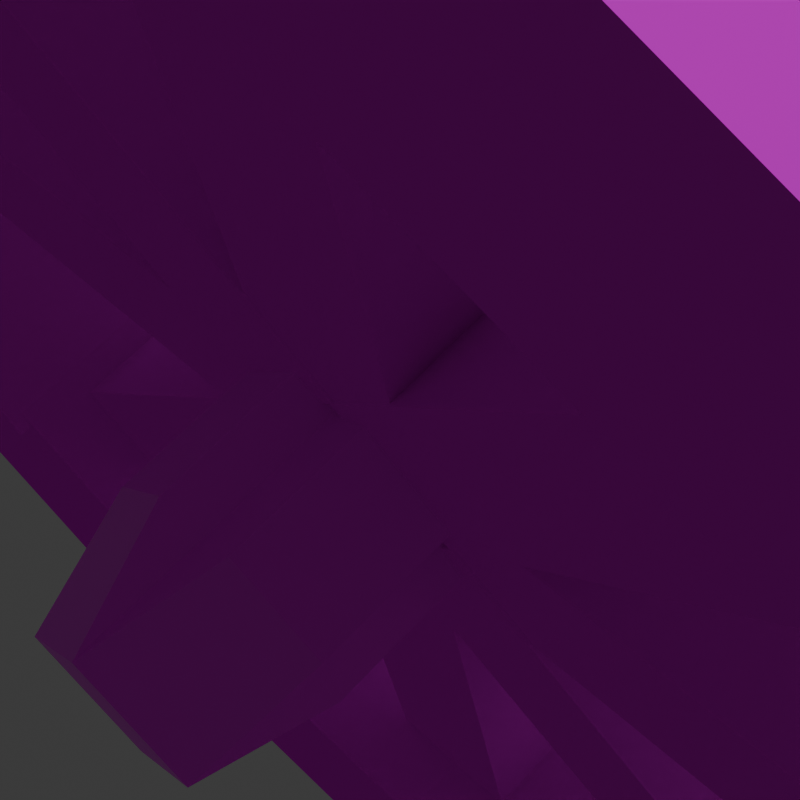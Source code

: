 # Source: flywheel_large.blend  (saved by Blender 4.2.66; exported with 4.5.12 LTS)
import bpy
from mathutils import Matrix  # noqa: F401  (used for matrix-valued properties, if any)

bpy.ops.wm.read_factory_settings(use_empty=True)
scene = bpy.context.scene
scene.name = 'Scene'

# ---- collections
col_collection = bpy.data.collections.new('Collection'); scene.collection.children.link(col_collection)

# ---- images (referenced by path relative to the original .blend; pixels are not part of the script)
import os
ASSET_DIR = os.environ.get("B2B_ASSET_DIR", "")  # directory of the original .blend (textures are referenced by path, not embedded)
HERE = os.path.dirname(os.path.abspath(__file__))  # packed textures are extracted next to this script under _unpacked/

def load_image(name, relpath, width, height, colorspace="sRGB"):
    """Load a texture the original file referenced (path relative to the .blend, or extracted next to this script)."""
    p = next((c for c in (os.path.join(HERE, relpath), os.path.join(ASSET_DIR, relpath)) if relpath and os.path.exists(c)), "")
    if p:
        img = bpy.data.images.load(p, check_existing=True)
        img.name = name
    else:  # same state as the original file: an image datablock whose file is absent (Cycles renders it pink)
        img = bpy.data.images.new(name, width, height)
        img.source = "FILE"
        img.filepath = "//" + (relpath or name)
    img.colorspace_settings.name = colorspace
    return img
img_planks_png_001 = load_image('planks.png.001', 'planks.png', 1024, 1024, 'sRGB')

# ---- materials (node trees are filled in below, after node groups)
mat_material_002 = bpy.data.materials.new('Material.002')
mat_material_002.roughness = 1.0
mat_material = bpy.data.materials.new('Material')
mat_material.alpha_threshold = 0.0
mat_material.roughness = 0.5
mat_material.line_color = (0.0, 0.0, 0.0, 1.0)

# ---- material node trees
mat_material_002.use_nodes = True; mat_material_002.node_tree.nodes.clear()
_N = mat_material_002.node_tree.nodes; _L = mat_material_002.node_tree.links
n0 = _N.new('ShaderNodeBsdfPrincipled'); n0.name = 'Principled BSDF'; n0.location = (0, 300)
n0.inputs[13].default_value = 0.0
n1 = _N.new('ShaderNodeOutputMaterial'); n1.name = 'Material Output'; n1.location = (280, 300)
n2 = _N.new('ShaderNodeTexImage'); n2.name = 'Image Texture'; n2.location = (-329, 227)
n2.image = img_planks_png_001
n2.interpolation = 'Closest'
_L.new(n0.outputs[0], n1.inputs[0])
_L.new(n2.outputs[0], n0.inputs[0])
n1.is_active_output = True
mat_material.use_nodes = True; mat_material.node_tree.nodes.clear()
_N = mat_material.node_tree.nodes; _L = mat_material.node_tree.links
n0 = _N.new('ShaderNodeOutputMaterial'); n0.name = 'Material Output'; n0.location = (300, 300)
n1 = _N.new('ShaderNodeBsdfPrincipled'); n1.name = 'Principled BSDF'; n1.location = (10, 300)
n1.inputs[3].default_value = 1.45
n2 = _N.new('ShaderNodeTexImage'); n2.name = 'Image Texture'; n2.location = (-364, 257)
n2.image = img_planks_png_001
n2.interpolation = 'Closest'
_L.new(n1.outputs[0], n0.inputs[0])
_L.new(n2.outputs[0], n1.inputs[0])
n0.is_active_output = True

# ---- world
world_world = bpy.data.worlds.new('World'); scene.world = world_world
world_world.use_nodes = True; world_world.node_tree.nodes.clear()
_N = world_world.node_tree.nodes; _L = world_world.node_tree.links
n0 = _N.new('ShaderNodeOutputWorld'); n0.name = 'World Output'; n0.location = (300, 300)
n1 = _N.new('ShaderNodeBackground'); n1.name = 'Background'; n1.location = (10, 300)
n1.inputs[0].default_value = (0.05088, 0.05088, 0.05088, 1.0)
_L.new(n1.outputs[0], n0.inputs[0])
n0.is_active_output = True
world_world.color = (0.05088, 0.05088, 0.05088)
world_world.sun_shadow_jitter_overblur = 0.0

# ---- cameras
cam_camera = bpy.data.cameras.new('Camera')
cam_camera.clip_end = 100.0
cam_camera.lens = 75.91
cam_camera.ortho_scale = 7.314

# ---- lights
light_light = bpy.data.lights.new('Light', 'POINT')
light_light.energy = 1000.0
light_light.shadow_soft_size = 0.1

# ---- meshes
me_fly_wheel = bpy.data.meshes.new('fly_wheel')
me_fly_wheel.from_pydata([(-0.2105, -0.2121, -0.942), (-0.2105, -1.341, 0.2841), (-0.2105, -1.341, -0.2518), (-0.1816, -0.9749, -0.2218), (-0.1816, -0.9749, 0.254), (0.2155, -1.341, -0.2518), (0.1866, -0.9749, -0.2218), (0.2155, -1.341, 0.2841), (0.1866, -0.9749, 0.254), (0.2146, -1.341, 0.2585), (0.2146, -1.341, -0.2286), (0.1289, -0.984, -0.2012), (0.1289, -0.984, 0.2312), (0.6198, -1.21, -0.2286), (0.4792, -0.8702, -0.2012), (0.6198, -1.21, 0.2585), (0.4792, -0.8702, 0.2312), (0.619, -1.21, 0.2841), (0.619, -1.21, -0.2518), (0.4271, -0.8967, -0.2218), (0.4271, -0.8967, 0.254), (0.9637, -0.9596, -0.2518), (0.725, -0.6803, -0.2218), (0.9637, -0.9596, 0.2841), (0.725, -0.6803, 0.254), (0.963, -0.9602, 0.2585), (0.963, -0.9602, -0.2286), (0.6837, -0.7216, -0.2012), (0.6837, -0.7216, 0.2312), (1.213, -0.6155, -0.2286), (0.9002, -0.4237, -0.2012), (1.213, -0.6155, 0.2585), (0.9002, -0.4237, 0.2312), (1.213, -0.6163, 0.2841), (1.213, -0.6163, -0.2518), (0.8737, -0.4757, -0.2218), (0.8737, -0.4757, 0.254), (1.345, -0.2112, -0.2518), (0.9875, -0.1255, -0.2218), (1.345, -0.2112, 0.2841), (0.9875, -0.1255, 0.254), (1.345, -0.2121, 0.2585), (1.345, -0.2121, -0.2286), (0.9783, -0.1832, -0.2012), (0.9783, -0.1832, 0.2312), (1.345, 0.214, -0.2286), (0.9783, 0.1851, -0.2012), (1.345, 0.214, 0.2585), (0.9783, 0.1851, 0.2312), (1.345, 0.2131, 0.2841), (1.345, 0.2131, -0.2518), (0.9875, 0.1274, -0.2218), (0.9875, 0.1274, 0.254), (1.213, 0.6183, -0.2518), (0.8737, 0.4776, -0.2218), (1.213, 0.6183, 0.2841), (0.8737, 0.4776, 0.254), (1.213, 0.6175, 0.2585), (1.213, 0.6175, -0.2286), (0.9002, 0.4256, -0.2012), (0.9002, 0.4256, 0.2312), (0.963, 0.9621, -0.2286), (0.6837, 0.7235, -0.2012), (0.963, 0.9621, 0.2585), (0.6837, 0.7235, 0.2312), (0.9637, 0.9615, 0.2841), (0.9637, 0.9615, -0.2518), (0.725, 0.6822, -0.2218), (0.725, 0.6822, 0.254), (0.619, 1.212, -0.2518), (0.4271, 0.8987, -0.2218), (0.619, 1.212, 0.2841), (0.4271, 0.8987, 0.254), (0.6198, 1.211, 0.2585), (0.6198, 1.211, -0.2286), (0.4792, 0.8722, -0.2012), (0.4792, 0.8722, 0.2312), (0.2146, 1.343, -0.2286), (0.1289, 0.986, -0.2012), (0.2146, 1.343, 0.2585), (0.1289, 0.986, 0.2312), (0.2155, 1.343, 0.2841), (0.2155, 1.343, -0.2518), (0.1866, 0.9768, -0.2218), (0.1866, 0.9768, 0.254), (-0.2105, 1.343, -0.2518), (-0.1816, 0.9768, -0.2218), (-0.2105, 1.343, 0.2841), (-0.1816, 0.9768, 0.254), (-0.2096, 1.343, 0.2585), (-0.2096, 1.343, -0.2286), (-0.124, 0.986, -0.2012), (-0.124, 0.986, 0.2312), (-0.6148, 1.211, -0.2286), (-0.4742, 0.8722, -0.2012), (-0.6148, 1.211, 0.2585), (-0.4742, 0.8722, 0.2312), (-0.614, 1.212, 0.2841), (-0.614, 1.212, -0.2518), (-0.4221, 0.8987, -0.2218), (-0.4221, 0.8987, 0.254), (-0.9587, 0.9615, -0.2518), (-0.7201, 0.6822, -0.2218), (-0.9587, 0.9615, 0.2841), (-0.7201, 0.6822, 0.254), (-0.958, 0.9621, 0.2585), (-0.958, 0.9621, -0.2286), (-0.6788, 0.7235, -0.2012), (-0.6788, 0.7235, 0.2312), (-1.208, 0.6175, -0.2286), (-0.8952, 0.4256, -0.2012), (-1.208, 0.6175, 0.2585), (-0.8952, 0.4256, 0.2312), (-1.208, 0.6183, 0.2841), (-1.208, 0.6183, -0.2518), (-0.8687, 0.4776, -0.2218), (-0.8687, 0.4776, 0.254), (-1.34, 0.2131, -0.2518), (-0.9825, 0.1274, -0.2218), (-1.34, 0.2131, 0.2841), (-0.9825, 0.1274, 0.254), (-1.34, 0.214, 0.2585), (-1.34, 0.214, -0.2286), (-0.9734, 0.1851, -0.2012), (-0.9734, 0.1851, 0.2312), (-1.34, -0.2121, -0.2286), (-0.9734, -0.1832, -0.2012), (-1.34, -0.2121, 0.2585), (-0.9734, -0.1832, 0.2312), (-1.34, -0.2112, 0.2841), (-1.34, -0.2112, -0.2518), (-0.9825, -0.1255, -0.2218), (-0.9825, -0.1255, 0.254), (-1.208, -0.6163, -0.2518), (-0.8687, -0.4757, -0.2218), (-1.208, -0.6163, 0.2841), (-0.8687, -0.4757, 0.254), (-1.208, -0.6155, 0.2585), (-1.208, -0.6155, -0.2286), (-0.8952, -0.4237, -0.2012), (-0.8952, -0.4237, 0.2312), (-0.958, -0.9602, -0.2286), (-0.6788, -0.7216, -0.2012), (-0.958, -0.9602, 0.2585), (-0.6788, -0.7216, 0.2312), (-0.9587, -0.9596, 0.2841), (-0.9587, -0.9596, -0.2518), (-0.7201, -0.6803, -0.2218), (-0.7201, -0.6803, 0.254), (-0.614, -1.21, -0.2518), (-0.4221, -0.8967, -0.2218), (-0.614, -1.21, 0.2841), (-0.4221, -0.8967, 0.254), (-0.6148, -1.21, 0.2585), (-0.6148, -1.21, -0.2286), (-0.4742, -0.8702, -0.2012), (-0.4742, -0.8702, 0.2312), (-0.2096, -1.341, -0.2286), (-0.124, -0.984, -0.2012), (-0.2096, -1.341, 0.2585), (-0.124, -0.984, 0.2312), (-0.104, -1.171, 0.1252), (-0.104, -1.171, -0.08777), (-0.104, -0.1056, -0.08777), (-0.104, -0.1056, 0.1252), (0.109, -1.171, -0.08777), (0.109, -0.1056, -0.08777), (0.109, -1.171, 0.1252), (0.109, -0.1056, 0.1252), (-0.9013, -0.7522, 0.121), (-0.9013, -0.7522, -0.09203), (-0.1481, 0.0009599, -0.09203), (-0.1481, 0.0009599, 0.121), (-0.7507, -0.9028, -0.09203), (0.002488, -0.1497, -0.09203), (-0.7507, -0.9028, 0.121), (0.002488, -0.1497, 0.121), (-1.169, 0.1075, 0.1252), (-1.169, 0.1075, -0.08777), (-0.104, 0.1075, -0.08777), (-0.104, 0.1075, 0.1252), (-1.169, -0.1056, -0.08777), (-0.104, -0.1056, -0.08777), (-1.169, -0.1056, 0.1252), (-0.104, -0.1056, 0.1252), (-0.7507, 0.9047, 0.121), (-0.7507, 0.9047, -0.09203), (0.002488, 0.1516, -0.09203), (0.002488, 0.1516, 0.121), (-0.9013, 0.7541, -0.09203), (-0.1481, 0.0009599, -0.09203), (-0.9013, 0.7541, 0.121), (-0.1481, 0.0009599, 0.121), (0.109, 1.173, 0.1252), (0.109, 1.173, -0.08777), (0.109, 0.1075, -0.08777), (0.109, 0.1075, 0.1252), (-0.104, 1.173, -0.08777), (-0.104, 0.1075, -0.08777), (-0.104, 1.173, 0.1252), (-0.104, 0.1075, 0.1252), (0.9063, 0.7541, 0.121), (0.9063, 0.7541, -0.09203), (0.1531, 0.0009599, -0.09203), (0.1531, 0.0009599, 0.121), (0.7556, 0.9047, -0.09203), (0.002488, 0.1516, -0.09203), (0.7556, 0.9047, 0.121), (0.002488, 0.1516, 0.121), (1.174, -0.1056, 0.1252), (1.174, -0.1056, -0.08777), (0.109, -0.1056, -0.08777), (0.109, -0.1056, 0.1252), (1.174, 0.1075, -0.08777), (0.109, 0.1075, -0.08777), (1.174, 0.1075, 0.1252), (0.109, 0.1075, 0.1252), (0.7556, -0.9028, 0.121), (0.7556, -0.9028, -0.09203), (0.002488, -0.1497, -0.09203), (0.002488, -0.1497, 0.121), (0.9063, -0.7522, -0.09203), (0.1531, 0.0009599, -0.09203), (0.9063, -0.7522, 0.121), (0.1531, 0.0009599, 0.121)], [], [(4, 2, 1), (3, 5, 2), (6, 7, 5), (8, 1, 7), (2, 7, 1), (4, 6, 3), (12, 10, 9), (11, 13, 10), (14, 15, 13), (15, 12, 9), (10, 15, 9), (12, 14, 11), (20, 18, 17), (18, 22, 21), (22, 23, 21), (24, 17, 23), (18, 23, 17), (20, 22, 19), (28, 26, 25), (27, 29, 26), (30, 31, 29), (31, 28, 25), (26, 31, 25), (28, 30, 27), (36, 34, 33), (34, 38, 37), (38, 39, 37), (40, 33, 39), (34, 39, 33), (36, 38, 35), (44, 42, 41), (43, 45, 42), (46, 47, 45), (48, 41, 47), (42, 47, 41), (44, 46, 43), (52, 50, 49), (51, 53, 50), (54, 55, 53), (55, 52, 49), (50, 55, 49), (52, 54, 51), (60, 58, 57), (58, 62, 61), (62, 63, 61), (64, 57, 63), (58, 63, 57), (60, 62, 59), (68, 66, 65), (67, 69, 66), (70, 71, 69), (71, 68, 65), (66, 71, 65), (68, 70, 67), (76, 74, 73), (74, 78, 77), (78, 79, 77), (80, 73, 79), (74, 79, 73), (76, 78, 75), (84, 82, 81), (83, 85, 82), (86, 87, 85), (88, 81, 87), (82, 87, 81), (84, 86, 83), (92, 90, 89), (91, 93, 90), (94, 95, 93), (95, 92, 89), (90, 95, 89), (92, 94, 91), (100, 98, 97), (98, 102, 101), (102, 103, 101), (104, 97, 103), (98, 103, 97), (100, 102, 99), (108, 106, 105), (107, 109, 106), (110, 111, 109), (111, 108, 105), (106, 111, 105), (108, 110, 107), (116, 114, 113), (114, 118, 117), (118, 119, 117), (120, 113, 119), (114, 119, 113), (116, 118, 115), (124, 122, 121), (123, 125, 122), (126, 127, 125), (128, 121, 127), (122, 127, 121), (124, 126, 123), (132, 130, 129), (131, 133, 130), (134, 135, 133), (135, 132, 129), (130, 135, 129), (132, 134, 131), (140, 138, 137), (138, 142, 141), (142, 143, 141), (144, 137, 143), (138, 143, 137), (140, 142, 139), (148, 146, 145), (147, 149, 146), (150, 151, 149), (151, 148, 145), (146, 151, 145), (148, 150, 147), (156, 154, 153), (154, 158, 157), (158, 159, 157), (160, 153, 159), (154, 159, 153), (156, 158, 155), (164, 162, 161), (163, 165, 162), (166, 167, 165), (168, 161, 167), (162, 167, 161), (164, 166, 163), (172, 170, 169), (170, 174, 173), (174, 175, 173), (176, 169, 175), (170, 175, 169), (172, 174, 171), (180, 178, 177), (179, 181, 178), (182, 183, 181), (184, 177, 183), (178, 183, 177), (180, 182, 179), (188, 186, 185), (186, 190, 189), (190, 191, 189), (192, 185, 191), (186, 191, 185), (188, 190, 187), (196, 194, 193), (195, 197, 194), (198, 199, 197), (200, 193, 199), (194, 199, 193), (196, 198, 195), (204, 202, 201), (203, 205, 202), (206, 207, 205), (208, 201, 207), (202, 207, 201), (204, 206, 203), (212, 210, 209), (211, 213, 210), (214, 215, 213), (216, 209, 215), (210, 215, 209), (212, 214, 211), (220, 218, 217), (219, 221, 218), (222, 223, 221), (223, 220, 217), (218, 223, 217), (220, 222, 219), (4, 3, 2), (3, 6, 5), (6, 8, 7), (8, 4, 1), (2, 5, 7), (4, 8, 6), (12, 11, 10), (11, 14, 13), (14, 16, 15), (15, 16, 12), (10, 13, 15), (12, 16, 14), (20, 19, 18), (18, 19, 22), (22, 24, 23), (24, 20, 17), (18, 21, 23), (20, 24, 22), (28, 27, 26), (27, 30, 29), (30, 32, 31), (31, 32, 28), (26, 29, 31), (28, 32, 30), (36, 35, 34), (34, 35, 38), (38, 40, 39), (40, 36, 33), (34, 37, 39), (36, 40, 38), (44, 43, 42), (43, 46, 45), (46, 48, 47), (48, 44, 41), (42, 45, 47), (44, 48, 46), (52, 51, 50), (51, 54, 53), (54, 56, 55), (55, 56, 52), (50, 53, 55), (52, 56, 54), (60, 59, 58), (58, 59, 62), (62, 64, 63), (64, 60, 57), (58, 61, 63), (60, 64, 62), (68, 67, 66), (67, 70, 69), (70, 72, 71), (71, 72, 68), (66, 69, 71), (68, 72, 70), (76, 75, 74), (74, 75, 78), (78, 80, 79), (80, 76, 73), (74, 77, 79), (76, 80, 78), (84, 83, 82), (83, 86, 85), (86, 88, 87), (88, 84, 81), (82, 85, 87), (84, 88, 86), (92, 91, 90), (91, 94, 93), (94, 96, 95), (95, 96, 92), (90, 93, 95), (92, 96, 94), (100, 99, 98), (98, 99, 102), (102, 104, 103), (104, 100, 97), (98, 101, 103), (100, 104, 102), (108, 107, 106), (107, 110, 109), (110, 112, 111), (111, 112, 108), (106, 109, 111), (108, 112, 110), (116, 115, 114), (114, 115, 118), (118, 120, 119), (120, 116, 113), (114, 117, 119), (116, 120, 118), (124, 123, 122), (123, 126, 125), (126, 128, 127), (128, 124, 121), (122, 125, 127), (124, 128, 126), (132, 131, 130), (131, 134, 133), (134, 136, 135), (135, 136, 132), (130, 133, 135), (132, 136, 134), (140, 139, 138), (138, 139, 142), (142, 144, 143), (144, 140, 137), (138, 141, 143), (140, 144, 142), (148, 147, 146), (147, 150, 149), (150, 152, 151), (151, 152, 148), (146, 149, 151), (148, 152, 150), (156, 155, 154), (154, 155, 158), (158, 160, 159), (160, 156, 153), (154, 157, 159), (156, 160, 158), (164, 163, 162), (163, 166, 165), (166, 168, 167), (168, 164, 161), (162, 165, 167), (164, 168, 166), (172, 171, 170), (170, 171, 174), (174, 176, 175), (176, 172, 169), (170, 173, 175), (172, 176, 174), (180, 179, 178), (179, 182, 181), (182, 184, 183), (184, 180, 177), (178, 181, 183), (180, 184, 182), (188, 187, 186), (186, 187, 190), (190, 192, 191), (192, 188, 185), (186, 189, 191), (188, 192, 190), (196, 195, 194), (195, 198, 197), (198, 200, 199), (200, 196, 193), (194, 197, 199), (196, 200, 198), (204, 203, 202), (203, 206, 205), (206, 208, 207), (208, 204, 201), (202, 205, 207), (204, 208, 206), (212, 211, 210), (211, 214, 213), (214, 216, 215), (216, 212, 209), (210, 213, 215), (212, 216, 214), (220, 219, 218), (219, 222, 221), (222, 224, 223), (223, 224, 220), (218, 221, 223), (220, 224, 222)])
_uv = me_fly_wheel.uv_layers.new(name='UVMap')
_uv.uv.foreach_set('vector', [0.08238, 0.9116, 0.9062, 0.915, 0.03331, 0.915, 0.2897, 0.0003189, 0.8063, 0.05674, 0.8064, 0.007265, 0.8574, 0.06555, 0.03331, 0.06066, 0.9062, 0.06066, 0.8076, 0.06132, 0.2884, 0.004882, 0.2883, 0.05436, 0.6074, 0.002663, 0.4029, 0.05229, 0.4029, 0.002663, 0.4314, 0.5808, 0.5686, 0.4196, 0.4314, 0.4196, 0.08432, 0.05718, 0.9084, 0.06056, 0.0355, 0.06056, 0.3101, 0.04979, 0.8293, 0.1062, 0.8294, 0.05674, 0.1755, 0.4192, 0.04904, 0.5905, 0.04904, 0.409, 0.3113, 0.1038, 0.8281, 0.05217, 0.3114, 0.05436, 0.6079, 0.05219, 0.4034, 0.1018, 0.4034, 0.05219, 0.5471, 0.5804, 0.6776, 0.4192, 0.5471, 0.4192, 0.1656, 0.5808, 0.04889, 0.4095, 0.04889, 0.591, 0.8062, 0.106, 0.2894, 0.1577, 0.8061, 0.1555, 0.2462, 0.4196, 0.1422, 0.591, 0.1422, 0.4095, 0.8074, 0.1601, 0.2882, 0.1036, 0.2881, 0.1531, 0.6074, 0.1017, 0.4029, 0.1513, 0.4029, 0.1017, 0.6582, 0.5808, 0.7692, 0.4196, 0.6582, 0.4196, 0.7538, 0.5804, 0.8578, 0.409, 0.8578, 0.5905, 0.3099, 0.1485, 0.8291, 0.205, 0.8292, 0.1555, 0.8344, 0.4192, 0.9511, 0.5905, 0.9511, 0.409, 0.3111, 0.2026, 0.8279, 0.1509, 0.3112, 0.1531, 0.6079, 0.1512, 0.4034, 0.2009, 0.4034, 0.1512, 0.2308, 0.5804, 0.3418, 0.4192, 0.2308, 0.4192, 0.8245, 0.5808, 0.951, 0.4095, 0.951, 0.591, 0.806, 0.2048, 0.2892, 0.2564, 0.8059, 0.2542, 0.8669, 0.4196, 1.0, 0.591, 1.0, 0.4095, 0.8072, 0.2588, 0.288, 0.2024, 0.2879, 0.2518, 0.6074, 0.2008, 0.4029, 0.2504, 0.4029, 0.2008, 0.3224, 0.5808, 0.4529, 0.4196, 0.3224, 0.4196, 0.08432, 0.2343, 0.9084, 0.2384, 0.0355, 0.2384, 0.3097, 0.2473, 0.8289, 0.3037, 0.829, 0.2542, 0.8635, 0.4192, 0.9999, 0.5905, 0.9999, 0.409, 0.8276, 0.3083, 0.311, 0.2518, 0.3109, 0.3013, 0.6079, 0.2503, 0.4034, 0.2999, 0.4034, 0.2503, 0.4314, 0.5804, 0.5686, 0.4192, 0.4314, 0.4192, 0.8669, 0.5808, 1.0, 0.4095, 1.0, 0.591, 0.2891, 0.2966, 0.8057, 0.353, 0.8058, 0.3035, 0.8245, 0.4196, 0.951, 0.591, 0.951, 0.4095, 0.2877, 0.3506, 0.8071, 0.2989, 0.2878, 0.3011, 0.6074, 0.2998, 0.4029, 0.3494, 0.4029, 0.2998, 0.5471, 0.5808, 0.6776, 0.4196, 0.5471, 0.4196, 0.08432, 0.3225, 0.9084, 0.3271, 0.0355, 0.3271, 0.8288, 0.353, 0.3094, 0.4046, 0.8287, 0.4025, 0.8593, 0.3751, 0.0355, 0.3716, 0.9084, 0.3716, 0.8274, 0.407, 0.3108, 0.3506, 0.3107, 0.4001, 0.6079, 0.3493, 0.4034, 0.399, 0.4034, 0.3493, 0.6582, 0.5804, 0.7692, 0.4192, 0.6582, 0.4192, 0.08238, 0.3668, 0.9062, 0.3715, 0.03331, 0.3715, 0.2889, 0.3953, 0.8055, 0.4517, 0.8056, 0.4022, 0.8344, 0.4196, 0.9511, 0.591, 0.9511, 0.4095, 0.2875, 0.4493, 0.8069, 0.3977, 0.2876, 0.3999, 0.6074, 0.3989, 0.4029, 0.4485, 0.4029, 0.3989, 0.7692, 0.5808, 0.6582, 0.4196, 0.7692, 0.4196, 0.3165, 0.4432, 0.0, 0.8394, 0.0, 0.4197, 0.8286, 0.4517, 0.3092, 0.5034, 0.8285, 0.5012, 0.3671, 0.3961, 0.6836, 0.0, 0.6836, 0.4197, 0.8272, 0.5058, 0.3106, 0.4493, 0.3105, 0.4988, 0.6079, 0.4484, 0.4034, 0.498, 0.4034, 0.4484, 0.3165, 0.4197, 0.6338, 0.7924, 0.3165, 0.7924, 0.6836, 0.02359, 0.3671, 0.4197, 0.3671, 0.0, 0.2887, 0.494, 0.8054, 0.5505, 0.8054, 0.501, 0.0, 0.816, 0.3165, 0.4197, 0.3165, 0.8394, 0.8066, 0.555, 0.2874, 0.4986, 0.2873, 0.5481, 0.6074, 0.4979, 0.4029, 0.5475, 0.4029, 0.4979, 0.3165, 0.4197, 0.6338, 0.7924, 0.3165, 0.7924, 0.6836, 0.02347, 0.3671, 0.4197, 0.3671, 0.0, 0.3092, 0.5435, 0.8284, 0.5999, 0.8284, 0.5505, 0.0, 0.8158, 0.3165, 0.4197, 0.3165, 0.8394, 0.3103, 0.5976, 0.8272, 0.5459, 0.3104, 0.5481, 0.6079, 0.5474, 0.4034, 0.5971, 0.4034, 0.5474, 0.3165, 0.4197, 0.6338, 0.7924, 0.3165, 0.7924, 0.08238, 0.5464, 0.9062, 0.5513, 0.03331, 0.5513, 0.8053, 0.5997, 0.2884, 0.6514, 0.8052, 0.6492, 0.8574, 0.6005, 0.03332, 0.5968, 0.9062, 0.5968, 0.8064, 0.6538, 0.2873, 0.5974, 0.2872, 0.6468, 0.6074, 0.597, 0.4029, 0.6466, 0.4029, 0.597, 0.3418, 0.5808, 0.2308, 0.4196, 0.3418, 0.4196, 0.2462, 0.5804, 0.1422, 0.409, 0.1422, 0.5905, 0.309, 0.6423, 0.8282, 0.6987, 0.8283, 0.6492, 0.8593, 0.6463, 0.0355, 0.6424, 0.9084, 0.6424, 0.3102, 0.6963, 0.827, 0.6446, 0.3103, 0.6468, 0.6079, 0.6499, 0.4034, 0.7001, 0.4034, 0.6499, 0.7692, 0.5804, 0.6582, 0.4192, 0.7692, 0.4192, 0.1755, 0.5808, 0.04905, 0.4095, 0.04905, 0.591, 0.8051, 0.6985, 0.2883, 0.7501, 0.805, 0.748, 0.8574, 0.6922, 0.03332, 0.688, 0.9062, 0.688, 0.8063, 0.7525, 0.2871, 0.6961, 0.287, 0.7456, 0.6074, 0.696, 0.4029, 0.7456, 0.4029, 0.696, 0.6776, 0.5808, 0.5471, 0.4196, 0.6776, 0.4196, 0.1365, 0.5804, 5.344e-05, 0.409, 5.344e-05, 0.5905, 0.3088, 0.741, 0.828, 0.7974, 0.8281, 0.748, 0.1365, 0.4192, 5.344e-05, 0.5905, 5.344e-05, 0.409, 0.8267, 0.802, 0.3101, 0.7456, 0.31, 0.7951, 0.6079, 0.7455, 0.4034, 0.7952, 0.4034, 0.7455, 0.5686, 0.5804, 0.4314, 0.4192, 0.5686, 0.4192, 0.1331, 0.5808, 1.192e-07, 0.4095, 1.192e-07, 0.591, 0.2882, 0.7903, 0.8048, 0.8467, 0.8049, 0.7972, 0.8574, 0.7839, 0.03332, 0.7792, 0.9062, 0.7792, 0.2868, 0.8443, 0.8062, 0.7927, 0.2869, 0.7948, 0.6074, 0.7951, 0.4029, 0.8447, 0.4029, 0.7951, 0.4529, 0.5808, 0.3224, 0.4196, 0.4529, 0.4196, 0.08432, 0.7754, 0.9084, 0.7791, 0.0355, 0.7791, 0.8279, 0.8467, 0.3085, 0.8984, 0.8278, 0.8962, 0.8593, 0.8296, 0.0355, 0.8247, 0.9084, 0.8247, 0.8265, 0.9007, 0.3099, 0.8443, 0.3098, 0.8938, 0.6079, 0.8446, 0.4034, 0.8942, 0.4034, 0.8446, 0.3418, 0.5804, 0.2308, 0.4192, 0.3418, 0.4192, 0.2462, 0.5808, 0.1422, 0.4095, 0.1422, 0.591, 0.288, 0.889, 0.8046, 0.9454, 0.8047, 0.896, 0.1656, 0.4196, 0.04889, 0.591, 0.04889, 0.4095, 0.2866, 0.9431, 0.806, 0.8914, 0.2867, 0.8936, 0.6074, 0.8941, 0.4029, 0.9437, 0.4029, 0.8941, 0.2308, 0.5808, 0.3418, 0.4196, 0.2308, 0.4196, 0.1755, 0.5804, 0.04904, 0.409, 0.04904, 0.5905, 0.8277, 0.9454, 0.3083, 0.9971, 0.8276, 0.9949, 0.1331, 0.4192, 0.0, 0.5905, 0.0, 0.409, 0.8263, 0.9995, 0.3097, 0.9431, 0.3096, 0.9925, 0.6079, 0.9436, 0.4034, 0.9933, 0.4034, 0.9436, 0.3224, 0.5804, 0.4529, 0.4192, 0.3224, 0.4192, 0.3392, 0.3282, 0.1257, 0.101, 0.3392, 0.1019, 0.9799, 0.3247, 0.7626, 0.101, 0.9799, 0.101, 0.7626, 0.3247, 0.5491, 0.1019, 0.7626, 0.101, 0.5491, 0.3282, 0.3392, 0.1019, 0.5491, 0.1019, 0.1257, 0.101, 0.5491, 0.1019, 0.3392, 0.1019, 0.3392, 0.3282, 0.7626, 0.3247, 0.1257, 0.3247, 0.3135, 0.4938, 0.2144, 0.3058, 0.2463, 0.3058, 0.2144, 0.3058, 0.01704, 0.2357, 0.2113, 0.2569, 0.01704, 0.2357, 0.2495, 0.2569, 0.2113, 0.2569, 0.4442, 0.2324, 0.2463, 0.3058, 0.2495, 0.2569, 0.2144, 0.3058, 0.2495, 0.2569, 0.2463, 0.3058, 0.3135, 0.4938, 0.01704, 0.2357, 0.1461, 0.4938, 0.3392, 0.6594, 0.2186, 0.5184, 0.2433, 0.5183, 0.1257, 0.6629, 0.2186, 0.4692, 0.2186, 0.5184, 0.1257, 0.3247, 0.2433, 0.4693, 0.2186, 0.4692, 0.3392, 0.3282, 0.2433, 0.5183, 0.2433, 0.4693, 0.2186, 0.5184, 0.2433, 0.4693, 0.2433, 0.5183, 0.3392, 0.6594, 0.1257, 0.3247, 0.1257, 0.6629, 0.4442, 0.7552, 0.2113, 0.7307, 0.2495, 0.7307, 0.2113, 0.7307, 0.1461, 0.4938, 0.2144, 0.6818, 0.1461, 0.4938, 0.2463, 0.6818, 0.2144, 0.6818, 0.3135, 0.4938, 0.2495, 0.7307, 0.2463, 0.6818, 0.2113, 0.7307, 0.2463, 0.6818, 0.2495, 0.7307, 0.4442, 0.7552, 0.1461, 0.4938, 0.01704, 0.7519, 0.5491, 0.6594, 0.7626, 0.8866, 0.5491, 0.8857, 0.7626, 0.6629, 0.9799, 0.8866, 0.7626, 0.8866, 0.1257, 0.6629, 0.3392, 0.8857, 0.1257, 0.8866, 0.3392, 0.6594, 0.5491, 0.8857, 0.3392, 0.8857, 0.7626, 0.8866, 0.3392, 0.8857, 0.5491, 0.8857, 0.5491, 0.6594, 0.9799, 0.6629, 0.7626, 0.6629, 0.5749, 0.4938, 0.6739, 0.6818, 0.642, 0.6818, 0.7422, 0.4938, 0.6771, 0.7307, 0.6739, 0.6818, 0.8713, 0.7519, 0.6389, 0.7307, 0.6771, 0.7307, 0.4442, 0.7552, 0.642, 0.6818, 0.6389, 0.7307, 0.6739, 0.6818, 0.6389, 0.7307, 0.642, 0.6818, 0.5749, 0.4938, 0.8713, 0.7519, 0.7422, 0.4938, 0.5491, 0.3282, 0.6697, 0.4692, 0.6451, 0.4693, 0.7626, 0.3247, 0.6697, 0.5184, 0.6697, 0.4692, 0.7626, 0.6629, 0.6451, 0.5183, 0.6697, 0.5184, 0.5491, 0.6594, 0.6451, 0.4693, 0.6451, 0.5183, 0.6697, 0.4692, 0.6451, 0.5183, 0.6451, 0.4693, 0.5491, 0.3282, 0.7626, 0.6629, 0.7626, 0.3247, 0.4442, 0.2324, 0.6771, 0.2569, 0.6389, 0.2569, 0.8713, 0.2357, 0.6739, 0.3058, 0.6771, 0.2569, 0.7422, 0.4938, 0.642, 0.3058, 0.6739, 0.3058, 0.642, 0.3058, 0.4442, 0.2324, 0.6389, 0.2569, 0.6771, 0.2569, 0.642, 0.3058, 0.6389, 0.2569, 0.4442, 0.2324, 0.7422, 0.4938, 0.8713, 0.2357, 0.1365, 0.5808, 0.1365, 0.4196, 5.338e-05, 0.4095, 0.2897, 0.0003189, 0.2896, 0.05893, 0.8063, 0.05674, 0.1365, 0.4196, 0.1365, 0.5808, 5.338e-05, 0.591, 0.8076, 0.06132, 0.8077, 0.002702, 0.2884, 0.004882, 0.6074, 0.002663, 0.6074, 0.05229, 0.4029, 0.05229, 0.4314, 0.5808, 0.5686, 0.5808, 0.5686, 0.4196, 0.1331, 0.5804, 0.1331, 0.4192, 0.0, 0.409, 0.3101, 0.04979, 0.31, 0.1084, 0.8293, 0.1062, 0.1755, 0.4192, 0.1755, 0.5804, 0.04904, 0.5905, 0.3113, 0.1038, 0.828, 0.1108, 0.8281, 0.05217, 0.6079, 0.05219, 0.6079, 0.1018, 0.4034, 0.1018, 0.5471, 0.5804, 0.6776, 0.5804, 0.6776, 0.4192, 0.1656, 0.5808, 0.1656, 0.4196, 0.04889, 0.4095, 0.8062, 0.106, 0.2895, 0.09906, 0.2894, 0.1577, 0.2462, 0.4196, 0.2462, 0.5808, 0.1422, 0.591, 0.8074, 0.1601, 0.8075, 0.1014, 0.2882, 0.1036, 0.6074, 0.1017, 0.6074, 0.1513, 0.4029, 0.1513, 0.6582, 0.5808, 0.7692, 0.5808, 0.7692, 0.4196, 0.7538, 0.5804, 0.7538, 0.4192, 0.8578, 0.409, 0.3099, 0.1485, 0.3098, 0.2071, 0.8291, 0.205, 0.8344, 0.4192, 0.8344, 0.5804, 0.9511, 0.5905, 0.3111, 0.2026, 0.8278, 0.2095, 0.8279, 0.1509, 0.6079, 0.1512, 0.6079, 0.2009, 0.4034, 0.2009, 0.2308, 0.5804, 0.3418, 0.5804, 0.3418, 0.4192, 0.8245, 0.5808, 0.8245, 0.4196, 0.951, 0.4095, 0.806, 0.2048, 0.2893, 0.1978, 0.2892, 0.2564, 0.8669, 0.4196, 0.8669, 0.5808, 1.0, 0.591, 0.8072, 0.2588, 0.8073, 0.2002, 0.288, 0.2024, 0.6074, 0.2008, 0.6074, 0.2504, 0.4029, 0.2504, 0.3224, 0.5808, 0.4529, 0.5808, 0.4529, 0.4196, 0.8635, 0.5804, 0.8635, 0.4192, 0.9999, 0.409, 0.3097, 0.2473, 0.3096, 0.3059, 0.8289, 0.3037, 0.8635, 0.4192, 0.8635, 0.5804, 0.9999, 0.5905, 0.8276, 0.3083, 0.8277, 0.2497, 0.311, 0.2518, 0.6079, 0.2503, 0.6079, 0.2999, 0.4034, 0.2999, 0.4314, 0.5804, 0.5686, 0.5804, 0.5686, 0.4192, 0.8669, 0.5808, 0.8669, 0.4196, 1.0, 0.4095, 0.2891, 0.2966, 0.289, 0.3552, 0.8057, 0.353, 0.8245, 0.4196, 0.8245, 0.5808, 0.951, 0.591, 0.2877, 0.3506, 0.807, 0.3576, 0.8071, 0.2989, 0.6074, 0.2998, 0.6074, 0.3494, 0.4029, 0.3494, 0.5471, 0.5808, 0.6776, 0.5808, 0.6776, 0.4196, 0.8344, 0.5804, 0.8344, 0.4192, 0.9511, 0.409, 0.8288, 0.353, 0.3095, 0.346, 0.3094, 0.4046, 0.7538, 0.4192, 0.7538, 0.5804, 0.8578, 0.5905, 0.8274, 0.407, 0.8275, 0.3484, 0.3108, 0.3506, 0.6079, 0.3493, 0.6079, 0.399, 0.4034, 0.399, 0.6582, 0.5804, 0.7692, 0.5804, 0.7692, 0.4192, 0.7538, 0.5808, 0.7538, 0.4196, 0.8578, 0.4095, 0.2889, 0.3953, 0.2888, 0.4539, 0.8055, 0.4517, 0.8344, 0.4196, 0.8344, 0.5808, 0.9511, 0.591, 0.2875, 0.4493, 0.8068, 0.4563, 0.8069, 0.3977, 0.6074, 0.3989, 0.6074, 0.4485, 0.4029, 0.4485, 0.7692, 0.5808, 0.6582, 0.5808, 0.6582, 0.4196, 0.3165, 0.4432, 0.3165, 0.8158, 0.0, 0.8394, 0.8286, 0.4517, 0.3093, 0.4448, 0.3092, 0.5034, 0.3671, 0.3961, 0.3671, 0.02347, 0.6836, 0.0, 0.8272, 0.5058, 0.8274, 0.4471, 0.3106, 0.4493, 0.6079, 0.4484, 0.6079, 0.498, 0.4034, 0.498, 0.3165, 0.4197, 0.6338, 0.4197, 0.6338, 0.7924, 0.6836, 0.02359, 0.6836, 0.3962, 0.3671, 0.4197, 0.2887, 0.494, 0.2886, 0.5527, 0.8054, 0.5505, 0.0, 0.816, 0.0, 0.4433, 0.3165, 0.4197, 0.8066, 0.555, 0.8068, 0.4964, 0.2874, 0.4986, 0.6074, 0.4979, 0.6074, 0.5475, 0.4029, 0.5475, 0.3165, 0.4197, 0.6338, 0.4197, 0.6338, 0.7924, 0.6836, 0.02347, 0.6836, 0.3961, 0.3671, 0.4197, 0.3092, 0.5435, 0.309, 0.6021, 0.8284, 0.5999, 0.0, 0.8158, 0.0, 0.4432, 0.3165, 0.4197, 0.3103, 0.5976, 0.827, 0.6045, 0.8272, 0.5459, 0.6079, 0.5474, 0.6079, 0.5971, 0.4034, 0.5971, 0.3165, 0.4197, 0.6338, 0.4197, 0.6338, 0.7924, 0.8344, 0.5808, 0.8344, 0.4196, 0.9511, 0.4095, 0.8053, 0.5997, 0.2886, 0.5928, 0.2884, 0.6514, 0.7538, 0.4196, 0.7538, 0.5808, 0.8578, 0.591, 0.8064, 0.6538, 0.8066, 0.5952, 0.2873, 0.5974, 0.6074, 0.597, 0.6074, 0.6466, 0.4029, 0.6466, 0.3418, 0.5808, 0.2308, 0.5808, 0.2308, 0.4196, 0.2462, 0.5804, 0.2462, 0.4192, 0.1422, 0.409, 0.309, 0.6423, 0.3089, 0.7009, 0.8282, 0.6987, 0.1656, 0.4192, 0.1656, 0.5804, 0.04889, 0.5905, 0.3102, 0.6963, 0.8269, 0.7033, 0.827, 0.6446, 0.6079, 0.6465, 0.6079, 0.6961, 0.4034, 0.6961, 0.7692, 0.5804, 0.6582, 0.5804, 0.6582, 0.4192, 0.1755, 0.5808, 0.1755, 0.4196, 0.04905, 0.4095, 0.8051, 0.6985, 0.2884, 0.6915, 0.2883, 0.7501, 0.1331, 0.4196, 0.1331, 0.5808, 1.192e-07, 0.591, 0.8063, 0.7525, 0.8064, 0.6939, 0.2871, 0.6961, 0.6074, 0.696, 0.6074, 0.7456, 0.4029, 0.7456, 0.6776, 0.5808, 0.5471, 0.5808, 0.5471, 0.4196, 0.1365, 0.5804, 0.1365, 0.4192, 5.344e-05, 0.409, 0.3088, 0.741, 0.3087, 0.7996, 0.828, 0.7974, 0.1365, 0.4192, 0.1365, 0.5804, 5.344e-05, 0.5905, 0.8267, 0.802, 0.8268, 0.7434, 0.3101, 0.7456, 0.6079, 0.7455, 0.6079, 0.7952, 0.4034, 0.7952, 0.5686, 0.5804, 0.4314, 0.5804, 0.4314, 0.4192, 0.1331, 0.5808, 0.1331, 0.4196, 1.192e-07, 0.4095, 0.2882, 0.7903, 0.2881, 0.8489, 0.8048, 0.8467, 0.1755, 0.4196, 0.1755, 0.5808, 0.04905, 0.591, 0.2868, 0.8443, 0.8061, 0.8513, 0.8062, 0.7927, 0.6074, 0.7951, 0.6074, 0.8447, 0.4029, 0.8447, 0.4529, 0.5808, 0.3224, 0.5808, 0.3224, 0.4196, 0.1656, 0.5804, 0.1656, 0.4192, 0.04889, 0.409, 0.8279, 0.8467, 0.3086, 0.8397, 0.3085, 0.8984, 0.2462, 0.4192, 0.2462, 0.5804, 0.1422, 0.5905, 0.8265, 0.9007, 0.8266, 0.8421, 0.3099, 0.8443, 0.6079, 0.8446, 0.6079, 0.8942, 0.4034, 0.8942, 0.3418, 0.5804, 0.2308, 0.5804, 0.2308, 0.4192, 0.2462, 0.5808, 0.2462, 0.4196, 0.1422, 0.4095, 0.288, 0.889, 0.2879, 0.9476, 0.8046, 0.9454, 0.1656, 0.4196, 0.1656, 0.5808, 0.04889, 0.591, 0.2866, 0.9431, 0.8059, 0.95, 0.806, 0.8914, 0.6074, 0.8941, 0.6074, 0.9437, 0.4029, 0.9437, 0.2308, 0.5808, 0.3418, 0.5808, 0.3418, 0.4196, 0.1755, 0.5804, 0.1755, 0.4192, 0.04904, 0.409, 0.8277, 0.9454, 0.3084, 0.9385, 0.3083, 0.9971, 0.1331, 0.4192, 0.1331, 0.5804, 0.0, 0.5905, 0.8263, 0.9995, 0.8264, 0.9409, 0.3097, 0.9431, 0.6079, 0.9436, 0.6079, 0.9933, 0.4034, 0.9933, 0.3224, 0.5804, 0.4529, 0.5804, 0.4529, 0.4192, 0.3392, 0.3282, 0.1257, 0.3247, 0.1257, 0.101, 0.9799, 0.3247, 0.7626, 0.3247, 0.7626, 0.101, 0.7626, 0.3247, 0.5491, 0.3282, 0.5491, 0.1019, 0.5491, 0.3282, 0.3392, 0.3282, 0.3392, 0.1019, 0.9799, 0.101, 0.7626, 0.101, 0.5491, 0.1019, 0.3392, 0.3282, 0.5491, 0.3282, 0.7626, 0.3247, 0.3135, 0.4938, 0.1461, 0.4938, 0.2144, 0.3058, 0.2144, 0.3058, 0.1461, 0.4938, 0.01704, 0.2357, 0.01704, 0.2357, 0.4442, 0.2324, 0.2495, 0.2569, 0.4442, 0.2324, 0.3135, 0.4938, 0.2463, 0.3058, 0.2144, 0.3058, 0.2113, 0.2569, 0.2495, 0.2569, 0.3135, 0.4938, 0.4442, 0.2324, 0.01704, 0.2357, 0.3392, 0.6594, 0.1257, 0.6629, 0.2186, 0.5184, 0.1257, 0.6629, 0.1257, 0.3247, 0.2186, 0.4692, 0.1257, 0.3247, 0.3392, 0.3282, 0.2433, 0.4693, 0.3392, 0.3282, 0.3392, 0.6594, 0.2433, 0.5183, 0.2186, 0.5184, 0.2186, 0.4692, 0.2433, 0.4693, 0.3392, 0.6594, 0.3392, 0.3282, 0.1257, 0.3247, 0.4442, 0.7552, 0.01704, 0.7519, 0.2113, 0.7307, 0.2113, 0.7307, 0.01704, 0.7519, 0.1461, 0.4938, 0.1461, 0.4938, 0.3135, 0.4938, 0.2463, 0.6818, 0.3135, 0.4938, 0.4442, 0.7552, 0.2495, 0.7307, 0.2113, 0.7307, 0.2144, 0.6818, 0.2463, 0.6818, 0.4442, 0.7552, 0.3135, 0.4938, 0.1461, 0.4938, 0.5491, 0.6594, 0.7626, 0.6629, 0.7626, 0.8866, 0.7626, 0.6629, 0.9799, 0.6629, 0.9799, 0.8866, 0.1257, 0.6629, 0.3392, 0.6594, 0.3392, 0.8857, 0.3392, 0.6594, 0.5491, 0.6594, 0.5491, 0.8857, 0.7626, 0.8866, 0.1257, 0.8866, 0.3392, 0.8857, 0.5491, 0.6594, 0.3392, 0.6594, 0.1257, 0.6629, 0.5749, 0.4938, 0.7422, 0.4938, 0.6739, 0.6818, 0.7422, 0.4938, 0.8713, 0.7519, 0.6771, 0.7307, 0.8713, 0.7519, 0.4442, 0.7552, 0.6389, 0.7307, 0.4442, 0.7552, 0.5749, 0.4938, 0.642, 0.6818, 0.6739, 0.6818, 0.6771, 0.7307, 0.6389, 0.7307, 0.5749, 0.4938, 0.4442, 0.7552, 0.8713, 0.7519, 0.5491, 0.3282, 0.7626, 0.3247, 0.6697, 0.4692, 0.7626, 0.3247, 0.7626, 0.6629, 0.6697, 0.5184, 0.7626, 0.6629, 0.5491, 0.6594, 0.6451, 0.5183, 0.5491, 0.6594, 0.5491, 0.3282, 0.6451, 0.4693, 0.6697, 0.4692, 0.6697, 0.5184, 0.6451, 0.5183, 0.5491, 0.3282, 0.5491, 0.6594, 0.7626, 0.6629, 0.4442, 0.2324, 0.8713, 0.2357, 0.6771, 0.2569, 0.8713, 0.2357, 0.7422, 0.4938, 0.6739, 0.3058, 0.7422, 0.4938, 0.5749, 0.4938, 0.642, 0.3058, 0.642, 0.3058, 0.5749, 0.4938, 0.4442, 0.2324, 0.6771, 0.2569, 0.6739, 0.3058, 0.642, 0.3058, 0.4442, 0.2324, 0.5749, 0.4938, 0.7422, 0.4938])
me_fly_wheel.materials.append(mat_material_002)
me_fly_wheel.update()
me_fly_wheel.normals_split_custom_set([tuple(v) for v in zip(*[iter([-0.9969, 0.07867, 0.0, -0.9969, 0.07867, 0.0, -0.9969, 0.07867, 0.0, 0.0, 0.08158, -0.9967, 0.0, 0.08158, -0.9967, 0.0, 0.08158, -0.9967, 0.9969, 0.07867, 0.0, 0.9969, 0.07867, 0.0, 0.9969, 0.07867, 0.0, 0.0, 0.08199, 0.9966, 0.0, 0.08199, 0.9966, 0.0, 0.08199, 0.9966, 0.0, -1.0, 0.0, 0.0, -1.0, 0.0, 0.0, -1.0, 0.0, 0.0, 1.0, 0.0, 0.0, 1.0, 0.0, 0.0, 1.0, 0.0, -0.9724, -0.2332, 0.0, -0.9724, -0.2332, 0.0, -0.9724, -0.2332, 0.0, -0.02304, 0.07091, -0.9972, -0.02304, 0.07091, -0.9972, -0.02304, 0.07091, -0.9972, 0.9238, 0.3829, 0.0, 0.9238, 0.3829, 0.0, 0.9238, 0.3829, 0.0, -0.02293, 0.07056, 0.9972, -0.02293, 0.07056, 0.9972, -0.02293, 0.07056, 0.9972, 0.309, -0.9511, 0.0, 0.309, -0.9511, 0.0, 0.309, -0.9511, 0.0, -0.309, 0.9511, 0.0, -0.309, 0.9511, 0.0, -0.309, 0.9511, 0.0, -0.8528, -0.5223, 0.0, -0.8528, -0.5223, 0.0, -0.8528, -0.5223, 0.0, -0.04795, 0.066, -0.9967, -0.04795, 0.066, -0.9967, -0.04795, 0.066, -0.9967, 0.7603, 0.6496, 0.0, 0.7603, 0.6496, 0.0, 0.7603, 0.6496, 0.0, -0.04819, 0.06633, 0.9966, -0.04819, 0.06633, 0.9966, -0.04819, 0.06633, 0.9966, 0.5878, -0.809, 0.0, 0.5878, -0.809, 0.0, 0.5878, -0.809, 0.0, -0.5878, 0.809, 0.0, -0.5878, 0.809, 0.0, -0.5878, 0.809, 0.0, -0.6496, -0.7603, 0.0, -0.6496, -0.7603, 0.0, -0.6496, -0.7603, 0.0, -0.06032, 0.04383, -0.9972, -0.06032, 0.04383, -0.9972, -0.06032, 0.04383, -0.9972, 0.5223, 0.8527, 0.0, 0.5223, 0.8527, 0.0, 0.5223, 0.8527, 0.0, -0.06002, 0.04361, 0.9972, -0.06002, 0.04361, 0.9972, -0.06002, 0.04361, 0.9972, 0.809, -0.5878, 0.0, 0.809, -0.5878, 0.0, 0.809, -0.5878, 0.0, -0.809, 0.5878, 0.0, -0.809, 0.5878, 0.0, -0.809, 0.5878, 0.0, -0.3829, -0.9238, 0.0, -0.3829, -0.9238, 0.0, -0.3829, -0.9238, 0.0, -0.07759, 0.02521, -0.9967, -0.07759, 0.02521, -0.9967, -0.07759, 0.02521, -0.9967, 0.2332, 0.9724, 0.0, 0.2332, 0.9724, 0.0, 0.2332, 0.9724, 0.0, -0.07797, 0.02534, 0.9966, -0.07797, 0.02534, 0.9966, -0.07797, 0.02534, 0.9966, 0.9511, -0.309, 0.0, 0.9511, -0.309, 0.0, 0.9511, -0.309, 0.0, -0.9511, 0.309, 0.0, -0.9511, 0.309, 0.0, -0.9511, 0.309, 0.0, -0.07867, -0.9969, 8.328e-08, -0.07867, -0.9969, 8.328e-08, -0.07867, -0.9969, 8.328e-08, -0.07456, 0.0, -0.9972, -0.07456, 0.0, -0.9972, -0.07456, 0.0, -0.9972, -0.07867, 0.9969, 0.0, -0.07867, 0.9969, 0.0, -0.07867, 0.9969, 0.0, -0.07419, 0.0, 0.9972, -0.07419, 0.0, 0.9972, -0.07419, 0.0, 0.9972, 1.0, 0.0, 0.0, 1.0, 0.0, 0.0, 1.0, 0.0, 0.0, -1.0, 0.0, 0.0, -1.0, 0.0, 0.0, -1.0, 0.0, 0.0, 0.2332, -0.9724, 3.785e-08, 0.2332, -0.9724, 3.785e-08, 0.2332, -0.9724, 3.785e-08, -0.07759, -0.02521, -0.9967, -0.07759, -0.02521, -0.9967, -0.07759, -0.02521, -0.9967, -0.3829, 0.9238, 0.0, -0.3829, 0.9238, 0.0, -0.3829, 0.9238, 0.0, -0.07797, -0.02534, 0.9966, -0.07797, -0.02534, 0.9966, -0.07797, -0.02534, 0.9966, 0.9511, 0.309, -3.263e-08, 0.9511, 0.309, -3.263e-08, 0.9511, 0.309, -3.263e-08, -0.9511, -0.309, 0.0, -0.9511, -0.309, 0.0, -0.9511, -0.309, 0.0, 0.5223, -0.8527, 0.0, 0.5223, -0.8527, 0.0, 0.5223, -0.8527, 0.0, -0.06032, -0.04383, -0.9972, -0.06032, -0.04383, -0.9972, -0.06032, -0.04383, -0.9972, -0.6496, 0.7603, 0.0, -0.6496, 0.7603, 0.0, -0.6496, 0.7603, 0.0, -0.06002, -0.04361, 0.9972, -0.06002, -0.04361, 0.9972, -0.06002, -0.04361, 0.9972, 0.809, 0.5878, 0.0, 0.809, 0.5878, 0.0, 0.809, 0.5878, 0.0, -0.809, -0.5878, 0.0, -0.809, -0.5878, 0.0, -0.809, -0.5878, 0.0, 0.7603, -0.6496, 0.0, 0.7603, -0.6496, 0.0, 0.7603, -0.6496, 0.0, -0.04795, -0.066, -0.9967, -0.04795, -0.066, -0.9967, -0.04795, -0.066, -0.9967, -0.8527, 0.5223, 0.0, -0.8527, 0.5223, 0.0, -0.8527, 0.5223, 0.0, -0.04819, -0.06633, 0.9966, -0.04819, -0.06633, 0.9966, -0.04819, -0.06633, 0.9966, 0.5878, 0.809, 0.0, 0.5878, 0.809, 0.0, 0.5878, 0.809, 0.0, -0.5878, -0.809, 0.0, -0.5878, -0.809, 0.0, -0.5878, -0.809, 0.0, 0.9238, -0.3829, 0.0, 0.9238, -0.3829, 0.0, 0.9238, -0.3829, 0.0, -0.02304, -0.07091, -0.9972, -0.02304, -0.07091, -0.9972, -0.02304, -0.07091, -0.9972, -0.9724, 0.2332, 0.0, -0.9724, 0.2332, 0.0, -0.9724, 0.2332, 0.0, -0.02293, -0.07056, 0.9972, -0.02293, -0.07056, 0.9972, -0.02293, -0.07056, 0.9972, 0.309, 0.9511, 0.0, 0.309, 0.9511, 0.0, 0.309, 0.9511, 0.0, -0.309, -0.9511, 0.0, -0.309, -0.9511, 0.0, -0.309, -0.9511, 0.0, 0.9969, -0.07867, 0.0, 0.9969, -0.07867, 0.0, 0.9969, -0.07867, 0.0, 0.0, -0.08158, -0.9967, 0.0, -0.08158, -0.9967, 0.0, -0.08158, -0.9967, -0.9969, -0.07867, 0.0, -0.9969, -0.07867, 0.0, -0.9969, -0.07867, 0.0, 0.0, -0.08199, 0.9966, 0.0, -0.08199, 0.9966, 0.0, -0.08199, 0.9966, 0.0, 1.0, 0.0, 0.0, 1.0, 0.0, 0.0, 1.0, 0.0, 0.0, -1.0, 0.0, 0.0, -1.0, 0.0, 0.0, -1.0, 0.0, 0.9724, 0.2332, 0.0, 0.9724, 0.2332, 0.0, 0.9724, 0.2332, 0.0, 0.02304, -0.07091, -0.9972, 0.02304, -0.07091, -0.9972, 0.02304, -0.07091, -0.9972, -0.9238, -0.3829, 0.0, -0.9238, -0.3829, 0.0, -0.9238, -0.3829, 0.0, 0.02293, -0.07056, 0.9972, 0.02293, -0.07056, 0.9972, 0.02293, -0.07056, 0.9972, -0.309, 0.9511, 0.0, -0.309, 0.9511, 0.0, -0.309, 0.9511, 0.0, 0.309, -0.9511, 0.0, 0.309, -0.9511, 0.0, 0.309, -0.9511, 0.0, 0.8527, 0.5223, 0.0, 0.8527, 0.5223, 0.0, 0.8527, 0.5223, 0.0, 0.04795, -0.066, -0.9967, 0.04795, -0.066, -0.9967, 0.04795, -0.066, -0.9967, -0.7603, -0.6496, 0.0, -0.7603, -0.6496, 0.0, -0.7603, -0.6496, 0.0, 0.04819, -0.06633, 0.9966, 0.04819, -0.06633, 0.9966, 0.04819, -0.06633, 0.9966, -0.5878, 0.809, 0.0, -0.5878, 0.809, 0.0, -0.5878, 0.809, 0.0, 0.5878, -0.809, 0.0, 0.5878, -0.809, 0.0, 0.5878, -0.809, 0.0, 0.6496, 0.7603, 0.0, 0.6496, 0.7603, 0.0, 0.6496, 0.7603, 0.0, 0.06032, -0.04383, -0.9972, 0.06032, -0.04383, -0.9972, 0.06032, -0.04383, -0.9972, -0.5223, -0.8528, 0.0, -0.5223, -0.8528, 0.0, -0.5223, -0.8528, 0.0, 0.06002, -0.04361, 0.9972, 0.06002, -0.04361, 0.9972, 0.06002, -0.04361, 0.9972, -0.809, 0.5878, 0.0, -0.809, 0.5878, 0.0, -0.809, 0.5878, 0.0, 0.809, -0.5878, 0.0, 0.809, -0.5878, 0.0, 0.809, -0.5878, 0.0, 0.3829, 0.9238, 0.0, 0.3829, 0.9238, 0.0, 0.3829, 0.9238, 0.0, 0.07759, -0.02521, -0.9967, 0.07759, -0.02521, -0.9967, 0.07759, -0.02521, -0.9967, -0.2332, -0.9724, 7.569e-08, -0.2332, -0.9724, 7.569e-08, -0.2332, -0.9724, 7.569e-08, 0.07797, -0.02534, 0.9966, 0.07797, -0.02534, 0.9966, 0.07797, -0.02534, 0.9966, -0.9511, 0.309, 0.0, -0.9511, 0.309, 0.0, -0.9511, 0.309, 0.0, 0.9511, -0.309, 0.0, 0.9511, -0.309, 0.0, 0.9511, -0.309, 0.0, 0.07867, 0.9969, -8.328e-08, 0.07867, 0.9969, -8.328e-08, 0.07867, 0.9969, -8.328e-08, 0.07456, 0.0, -0.9972, 0.07456, 0.0, -0.9972, 0.07456, 0.0, -0.9972, 0.07867, -0.9969, 8.328e-08, 0.07867, -0.9969, 8.328e-08, 0.07867, -0.9969, 8.328e-08, 0.07419, 0.0, 0.9972, 0.07419, 0.0, 0.9972, 0.07419, 0.0, 0.9972, -1.0, 0.0, 0.0, -1.0, 0.0, 0.0, -1.0, 0.0, 0.0, 1.0, 0.0, 0.0, 1.0, 0.0, 0.0, 1.0, 0.0, 0.0, -0.2332, 0.9724, -7.569e-08, -0.2332, 0.9724, -7.569e-08, -0.2332, 0.9724, -7.569e-08, 0.07759, 0.02521, -0.9967, 0.07759, 0.02521, -0.9967, 0.07759, 0.02521, -0.9967, 0.3829, -0.9238, 0.0, 0.3829, -0.9238, 0.0, 0.3829, -0.9238, 0.0, 0.07797, 0.02534, 0.9966, 0.07797, 0.02534, 0.9966, 0.07797, 0.02534, 0.9966, -0.9511, -0.309, 0.0, -0.9511, -0.309, 0.0, -0.9511, -0.309, 0.0, 0.9511, 0.309, 0.0, 0.9511, 0.309, 0.0, 0.9511, 0.309, 0.0, -0.5223, 0.8528, 0.0, -0.5223, 0.8528, 0.0, -0.5223, 0.8528, 0.0, 0.06032, 0.04383, -0.9972, 0.06032, 0.04383, -0.9972, 0.06032, 0.04383, -0.9972, 0.6496, -0.7603, 0.0, 0.6496, -0.7603, 0.0, 0.6496, -0.7603, 0.0, 0.06002, 0.04361, 0.9972, 0.06002, 0.04361, 0.9972, 0.06002, 0.04361, 0.9972, -0.809, -0.5878, 0.0, -0.809, -0.5878, 0.0, -0.809, -0.5878, 0.0, 0.809, 0.5878, 0.0, 0.809, 0.5878, 0.0, 0.809, 0.5878, 0.0, -0.7603, 0.6496, 0.0, -0.7603, 0.6496, 0.0, -0.7603, 0.6496, 0.0, 0.04795, 0.066, -0.9967, 0.04795, 0.066, -0.9967, 0.04795, 0.066, -0.9967, 0.8528, -0.5223, 0.0, 0.8528, -0.5223, 0.0, 0.8528, -0.5223, 0.0, 0.04819, 0.06633, 0.9966, 0.04819, 0.06633, 0.9966, 0.04819, 0.06633, 0.9966, -0.5878, -0.809, 0.0, -0.5878, -0.809, 0.0, -0.5878, -0.809, 0.0, 0.5878, 0.809, 0.0, 0.5878, 0.809, 0.0, 0.5878, 0.809, 0.0, -0.9238, 0.3829, 0.0, -0.9238, 0.3829, 0.0, -0.9238, 0.3829, 0.0, 0.02304, 0.07091, -0.9972, 0.02304, 0.07091, -0.9972, 0.02304, 0.07091, -0.9972, 0.9724, -0.2332, 0.0, 0.9724, -0.2332, 0.0, 0.9724, -0.2332, 0.0, 0.02293, 0.07056, 0.9972, 0.02293, 0.07056, 0.9972, 0.02293, 0.07056, 0.9972, -0.309, -0.9511, 0.0, -0.309, -0.9511, 0.0, -0.309, -0.9511, 0.0, 0.309, 0.9511, 0.0, 0.309, 0.9511, 0.0, 0.309, 0.9511, 0.0, -1.0, 0.0, 0.0, -1.0, 0.0, 0.0, -1.0, 0.0, 0.0, 0.0, 0.0, -1.0, 0.0, 0.0, -1.0, 0.0, 0.0, -1.0, 1.0, 0.0, 0.0, 1.0, 0.0, 0.0, 1.0, 0.0, 0.0, 0.0, 0.0, 1.0, 0.0, 0.0, 1.0, 0.0, 0.0, 1.0, 0.0, -1.0, 0.0, 0.0, -1.0, 0.0, 0.0, -1.0, 0.0, 0.0, 1.0, 0.0, 0.0, 1.0, 0.0, 0.0, 1.0, 0.0, -0.7071, 0.7071, 0.0, -0.7071, 0.7071, 0.0, -0.7071, 0.7071, 0.0, 0.0, 0.0, -1.0, 0.0, 0.0, -1.0, 0.0, 0.0, -1.0, 0.7071, -0.7071, 0.0, 0.7071, -0.7071, 0.0, 0.7071, -0.7071, 0.0, 1.642e-08, 0.0, 1.0, 1.642e-08, 0.0, 1.0, 1.642e-08, 0.0, 1.0, -0.7071, -0.7071, 0.0, -0.7071, -0.7071, 0.0, -0.7071, -0.7071, 0.0, 0.7071, 0.7071, 0.0, 0.7071, 0.7071, 0.0, 0.7071, 0.7071, 0.0, 0.0, 1.0, 0.0, 0.0, 1.0, 0.0, 0.0, 1.0, 0.0, 0.0, 0.0, -1.0, 0.0, 0.0, -1.0, 0.0, 0.0, -1.0, 0.0, -1.0, 0.0, 0.0, -1.0, 0.0, 0.0, -1.0, 0.0, 0.0, 0.0, 1.0, 0.0, 0.0, 1.0, 0.0, 0.0, 1.0, -1.0, 0.0, 0.0, -1.0, 0.0, 0.0, -1.0, 0.0, 0.0, 1.0, 0.0, 0.0, 1.0, 0.0, 0.0, 1.0, 0.0, 0.0, 0.7071, 0.7071, 0.0, 0.7071, 0.7071, 0.0, 0.7071, 0.7071, 0.0, 0.0, 0.0, -1.0, 0.0, 0.0, -1.0, 0.0, 0.0, -1.0, -0.7071, -0.7071, 0.0, -0.7071, -0.7071, 0.0, -0.7071, -0.7071, 0.0, 0.0, 0.0, 1.0, 0.0, 0.0, 1.0, 0.0, 0.0, 1.0, -0.7071, 0.7071, 0.0, -0.7071, 0.7071, 0.0, -0.7071, 0.7071, 0.0, 0.7071, -0.7071, 0.0, 0.7071, -0.7071, 0.0, 0.7071, -0.7071, 0.0, 1.0, 0.0, 0.0, 1.0, 0.0, 0.0, 1.0, 0.0, 0.0, 0.0, 0.0, -1.0, 0.0, 0.0, -1.0, 0.0, 0.0, -1.0, -1.0, 0.0, 0.0, -1.0, 0.0, 0.0, -1.0, 0.0, 0.0, 0.0, 0.0, 1.0, 0.0, 0.0, 1.0, 0.0, 0.0, 1.0, 0.0, 1.0, 0.0, 0.0, 1.0, 0.0, 0.0, 1.0, 0.0, 0.0, -1.0, 0.0, 0.0, -1.0, 0.0, 0.0, -1.0, 0.0, 0.7071, -0.7071, 0.0, 0.7071, -0.7071, 0.0, 0.7071, -0.7071, 0.0, 8.209e-09, 0.0, -1.0, 8.209e-09, 0.0, -1.0, 8.209e-09, 0.0, -1.0, -0.7071, 0.7071, 0.0, -0.7071, 0.7071, 0.0, -0.7071, 0.7071, 0.0, 0.0, 0.0, 1.0, 0.0, 0.0, 1.0, 0.0, 0.0, 1.0, 0.7071, 0.7071, 0.0, 0.7071, 0.7071, 0.0, 0.7071, 0.7071, 0.0, -0.7071, -0.7071, 0.0, -0.7071, -0.7071, 0.0, -0.7071, -0.7071, 0.0, 0.0, -1.0, 0.0, 0.0, -1.0, 0.0, 0.0, -1.0, 0.0, 0.0, 0.0, -1.0, 0.0, 0.0, -1.0, 0.0, 0.0, -1.0, 0.0, 1.0, 0.0, 0.0, 1.0, 0.0, 0.0, 1.0, 0.0, 0.0, 0.0, 1.0, 0.0, 0.0, 1.0, 0.0, 0.0, 1.0, 1.0, 0.0, 0.0, 1.0, 0.0, 0.0, 1.0, 0.0, 0.0, -1.0, 0.0, 0.0, -1.0, 0.0, 0.0, -1.0, 0.0, 0.0, -0.7071, -0.7071, 0.0, -0.7071, -0.7071, 0.0, -0.7071, -0.7071, 0.0, -1.642e-08, 0.0, -1.0, -1.642e-08, 0.0, -1.0, -1.642e-08, 0.0, -1.0, 0.7071, 0.7071, 0.0, 0.7071, 0.7071, 0.0, 0.7071, 0.7071, 0.0, 0.0, 0.0, 1.0, 0.0, 0.0, 1.0, 0.0, 0.0, 1.0, 0.7071, -0.7071, 0.0, 0.7071, -0.7071, 0.0, 0.7071, -0.7071, 0.0, -0.7071, 0.7071, 0.0, -0.7071, 0.7071, 0.0, -0.7071, 0.7071, 0.0, -0.9969, 0.07867, 0.0, -0.9969, 0.07867, 0.0, -0.9969, 0.07867, 0.0, 0.0, 0.08158, -0.9967, 0.0, 0.08158, -0.9967, 0.0, 0.08158, -0.9967, 0.9969, 0.07867, 0.0, 0.9969, 0.07867, 0.0, 0.9969, 0.07867, 0.0, 0.0, 0.08199, 0.9966, 0.0, 0.08199, 0.9966, 0.0, 0.08199, 0.9966, 0.0, -1.0, 0.0, 0.0, -1.0, 0.0, 0.0, -1.0, 0.0, 0.0, 1.0, 0.0, 0.0, 1.0, 0.0, 0.0, 1.0, 0.0, -0.9724, -0.2332, 0.0, -0.9724, -0.2332, 0.0, -0.9724, -0.2332, 0.0, -0.02304, 0.07091, -0.9972, -0.02304, 0.07091, -0.9972, -0.02304, 0.07091, -0.9972, 0.9238, 0.3829, 0.0, 0.9238, 0.3829, 0.0, 0.9238, 0.3829, 0.0, -0.02293, 0.07056, 0.9972, -0.02293, 0.07056, 0.9972, -0.02293, 0.07056, 0.9972, 0.309, -0.9511, 0.0, 0.309, -0.9511, 0.0, 0.309, -0.9511, 0.0, -0.309, 0.9511, 0.0, -0.309, 0.9511, 0.0, -0.309, 0.9511, 0.0, -0.8528, -0.5223, 0.0, -0.8528, -0.5223, 0.0, -0.8528, -0.5223, 0.0, -0.04795, 0.066, -0.9967, -0.04795, 0.066, -0.9967, -0.04795, 0.066, -0.9967, 0.7603, 0.6496, 0.0, 0.7603, 0.6496, 0.0, 0.7603, 0.6496, 0.0, -0.04819, 0.06633, 0.9966, -0.04819, 0.06633, 0.9966, -0.04819, 0.06633, 0.9966, 0.5878, -0.809, 0.0, 0.5878, -0.809, 0.0, 0.5878, -0.809, 0.0, -0.5878, 0.809, 0.0, -0.5878, 0.809, 0.0, -0.5878, 0.809, 0.0, -0.6496, -0.7603, 0.0, -0.6496, -0.7603, 0.0, -0.6496, -0.7603, 0.0, -0.06032, 0.04383, -0.9972, -0.06032, 0.04383, -0.9972, -0.06032, 0.04383, -0.9972, 0.5223, 0.8527, 0.0, 0.5223, 0.8527, 0.0, 0.5223, 0.8527, 0.0, -0.06002, 0.04361, 0.9972, -0.06002, 0.04361, 0.9972, -0.06002, 0.04361, 0.9972, 0.809, -0.5878, 0.0, 0.809, -0.5878, 0.0, 0.809, -0.5878, 0.0, -0.809, 0.5878, 0.0, -0.809, 0.5878, 0.0, -0.809, 0.5878, 0.0, -0.3829, -0.9238, 0.0, -0.3829, -0.9238, 0.0, -0.3829, -0.9238, 0.0, -0.07759, 0.02521, -0.9967, -0.07759, 0.02521, -0.9967, -0.07759, 0.02521, -0.9967, 0.2332, 0.9724, -8.525e-08, 0.2332, 0.9724, -8.525e-08, 0.2332, 0.9724, -8.525e-08, -0.07797, 0.02534, 0.9966, -0.07797, 0.02534, 0.9966, -0.07797, 0.02534, 0.9966, 0.9511, -0.309, 0.0, 0.9511, -0.309, 0.0, 0.9511, -0.309, 0.0, -0.9511, 0.309, -4.252e-08, -0.9511, 0.309, -4.252e-08, -0.9511, 0.309, -4.252e-08, -0.07867, -0.9969, 9.38e-08, -0.07867, -0.9969, 9.38e-08, -0.07867, -0.9969, 9.38e-08, -0.07456, 0.0, -0.9972, -0.07456, 0.0, -0.9972, -0.07456, 0.0, -0.9972, -0.07867, 0.9969, -9.38e-08, -0.07867, 0.9969, -9.38e-08, -0.07867, 0.9969, -9.38e-08, -0.07419, 0.0, 0.9972, -0.07419, 0.0, 0.9972, -0.07419, 0.0, 0.9972, 1.0, 0.0, 0.0, 1.0, 0.0, 0.0, 1.0, 0.0, 0.0, -1.0, 0.0, 0.0, -1.0, 0.0, 0.0, -1.0, 0.0, 0.0, 0.2332, -0.9724, 8.525e-08, 0.2332, -0.9724, 8.525e-08, 0.2332, -0.9724, 8.525e-08, -0.07759, -0.02521, -0.9967, -0.07759, -0.02521, -0.9967, -0.07759, -0.02521, -0.9967, -0.3829, 0.9238, 0.0, -0.3829, 0.9238, 0.0, -0.3829, 0.9238, 0.0, -0.07797, -0.02534, 0.9966, -0.07797, -0.02534, 0.9966, -0.07797, -0.02534, 0.9966, 0.9511, 0.309, 0.0, 0.9511, 0.309, 0.0, 0.9511, 0.309, 0.0, -0.9511, -0.309, 0.0, -0.9511, -0.309, 0.0, -0.9511, -0.309, 0.0, 0.5223, -0.8527, 0.0, 0.5223, -0.8527, 0.0, 0.5223, -0.8527, 0.0, -0.06032, -0.04383, -0.9972, -0.06032, -0.04383, -0.9972, -0.06032, -0.04383, -0.9972, -0.6496, 0.7603, 0.0, -0.6496, 0.7603, 0.0, -0.6496, 0.7603, 0.0, -0.06002, -0.04361, 0.9972, -0.06002, -0.04361, 0.9972, -0.06002, -0.04361, 0.9972, 0.809, 0.5878, 0.0, 0.809, 0.5878, 0.0, 0.809, 0.5878, 0.0, -0.809, -0.5878, 0.0, -0.809, -0.5878, 0.0, -0.809, -0.5878, 0.0, 0.7603, -0.6496, 0.0, 0.7603, -0.6496, 0.0, 0.7603, -0.6496, 0.0, -0.04795, -0.066, -0.9967, -0.04795, -0.066, -0.9967, -0.04795, -0.066, -0.9967, -0.8527, 0.5223, 0.0, -0.8527, 0.5223, 0.0, -0.8527, 0.5223, 0.0, -0.04819, -0.06633, 0.9966, -0.04819, -0.06633, 0.9966, -0.04819, -0.06633, 0.9966, 0.5878, 0.809, 0.0, 0.5878, 0.809, 0.0, 0.5878, 0.809, 0.0, -0.5878, -0.809, 0.0, -0.5878, -0.809, 0.0, -0.5878, -0.809, 0.0, 0.9238, -0.3829, 0.0, 0.9238, -0.3829, 0.0, 0.9238, -0.3829, 0.0, -0.02304, -0.07091, -0.9972, -0.02304, -0.07091, -0.9972, -0.02304, -0.07091, -0.9972, -0.9724, 0.2332, 0.0, -0.9724, 0.2332, 0.0, -0.9724, 0.2332, 0.0, -0.02293, -0.07056, 0.9972, -0.02293, -0.07056, 0.9972, -0.02293, -0.07056, 0.9972, 0.309, 0.9511, 0.0, 0.309, 0.9511, 0.0, 0.309, 0.9511, 0.0, -0.309, -0.9511, 0.0, -0.309, -0.9511, 0.0, -0.309, -0.9511, 0.0, 0.9969, -0.07867, 0.0, 0.9969, -0.07867, 0.0, 0.9969, -0.07867, 0.0, 0.0, -0.08158, -0.9967, 0.0, -0.08158, -0.9967, 0.0, -0.08158, -0.9967, -0.9969, -0.07867, 0.0, -0.9969, -0.07867, 0.0, -0.9969, -0.07867, 0.0, 0.0, -0.08199, 0.9966, 0.0, -0.08199, 0.9966, 0.0, -0.08199, 0.9966, 0.0, 1.0, 0.0, 0.0, 1.0, 0.0, 0.0, 1.0, 0.0, 0.0, -1.0, 0.0, 0.0, -1.0, 0.0, 0.0, -1.0, 0.0, 0.9724, 0.2332, 0.0, 0.9724, 0.2332, 0.0, 0.9724, 0.2332, 0.0, 0.02304, -0.07091, -0.9972, 0.02304, -0.07091, -0.9972, 0.02304, -0.07091, -0.9972, -0.9238, -0.3829, 0.0, -0.9238, -0.3829, 0.0, -0.9238, -0.3829, 0.0, 0.02293, -0.07056, 0.9972, 0.02293, -0.07056, 0.9972, 0.02293, -0.07056, 0.9972, -0.309, 0.9511, 0.0, -0.309, 0.9511, 0.0, -0.309, 0.9511, 0.0, 0.309, -0.9511, 0.0, 0.309, -0.9511, 0.0, 0.309, -0.9511, 0.0, 0.8527, 0.5223, 0.0, 0.8527, 0.5223, 0.0, 0.8527, 0.5223, 0.0, 0.04795, -0.066, -0.9967, 0.04795, -0.066, -0.9967, 0.04795, -0.066, -0.9967, -0.7603, -0.6496, 0.0, -0.7603, -0.6496, 0.0, -0.7603, -0.6496, 0.0, 0.04819, -0.06633, 0.9966, 0.04819, -0.06633, 0.9966, 0.04819, -0.06633, 0.9966, -0.5878, 0.809, 0.0, -0.5878, 0.809, 0.0, -0.5878, 0.809, 0.0, 0.5878, -0.809, 0.0, 0.5878, -0.809, 0.0, 0.5878, -0.809, 0.0, 0.6496, 0.7603, 0.0, 0.6496, 0.7603, 0.0, 0.6496, 0.7603, 0.0, 0.06032, -0.04383, -0.9972, 0.06032, -0.04383, -0.9972, 0.06032, -0.04383, -0.9972, -0.5223, -0.8528, 0.0, -0.5223, -0.8528, 0.0, -0.5223, -0.8528, 0.0, 0.06002, -0.04361, 0.9972, 0.06002, -0.04361, 0.9972, 0.06002, -0.04361, 0.9972, -0.809, 0.5878, 0.0, -0.809, 0.5878, 0.0, -0.809, 0.5878, 0.0, 0.809, -0.5878, 0.0, 0.809, -0.5878, 0.0, 0.809, -0.5878, 0.0, 0.3829, 0.9238, 0.0, 0.3829, 0.9238, 0.0, 0.3829, 0.9238, 0.0, 0.07759, -0.02521, -0.9967, 0.07759, -0.02521, -0.9967, 0.07759, -0.02521, -0.9967, -0.2332, -0.9724, 4.263e-08, -0.2332, -0.9724, 4.263e-08, -0.2332, -0.9724, 4.263e-08, 0.07797, -0.02534, 0.9966, 0.07797, -0.02534, 0.9966, 0.07797, -0.02534, 0.9966, -0.9511, 0.309, -3.263e-08, -0.9511, 0.309, -3.263e-08, -0.9511, 0.309, -3.263e-08, 0.9511, -0.309, 0.0, 0.9511, -0.309, 0.0, 0.9511, -0.309, 0.0, 0.07867, 0.9969, 0.0, 0.07867, 0.9969, 0.0, 0.07867, 0.9969, 0.0, 0.07456, 0.0, -0.9972, 0.07456, 0.0, -0.9972, 0.07456, 0.0, -0.9972, 0.07867, -0.9969, 9.38e-08, 0.07867, -0.9969, 9.38e-08, 0.07867, -0.9969, 9.38e-08, 0.07419, 0.0, 0.9972, 0.07419, 0.0, 0.9972, 0.07419, 0.0, 0.9972, -1.0, 0.0, 0.0, -1.0, 0.0, 0.0, -1.0, 0.0, 0.0, 1.0, 0.0, 0.0, 1.0, 0.0, 0.0, 1.0, 0.0, 0.0, -0.2332, 0.9724, 0.0, -0.2332, 0.9724, 0.0, -0.2332, 0.9724, 0.0, 0.07759, 0.02521, -0.9967, 0.07759, 0.02521, -0.9967, 0.07759, 0.02521, -0.9967, 0.3829, -0.9238, 0.0, 0.3829, -0.9238, 0.0, 0.3829, -0.9238, 0.0, 0.07797, 0.02534, 0.9966, 0.07797, 0.02534, 0.9966, 0.07797, 0.02534, 0.9966, -0.9511, -0.309, 0.0, -0.9511, -0.309, 0.0, -0.9511, -0.309, 0.0, 0.9511, 0.309, 0.0, 0.9511, 0.309, 0.0, 0.9511, 0.309, 0.0, -0.5223, 0.8528, 0.0, -0.5223, 0.8528, 0.0, -0.5223, 0.8528, 0.0, 0.06032, 0.04383, -0.9972, 0.06032, 0.04383, -0.9972, 0.06032, 0.04383, -0.9972, 0.6496, -0.7603, 0.0, 0.6496, -0.7603, 0.0, 0.6496, -0.7603, 0.0, 0.06002, 0.04361, 0.9972, 0.06002, 0.04361, 0.9972, 0.06002, 0.04361, 0.9972, -0.809, -0.5878, 0.0, -0.809, -0.5878, 0.0, -0.809, -0.5878, 0.0, 0.809, 0.5878, 0.0, 0.809, 0.5878, 0.0, 0.809, 0.5878, 0.0, -0.7603, 0.6496, 0.0, -0.7603, 0.6496, 0.0, -0.7603, 0.6496, 0.0, 0.04795, 0.066, -0.9967, 0.04795, 0.066, -0.9967, 0.04795, 0.066, -0.9967, 0.8528, -0.5223, 0.0, 0.8528, -0.5223, 0.0, 0.8528, -0.5223, 0.0, 0.04819, 0.06633, 0.9966, 0.04819, 0.06633, 0.9966, 0.04819, 0.06633, 0.9966, -0.5878, -0.809, 0.0, -0.5878, -0.809, 0.0, -0.5878, -0.809, 0.0, 0.5878, 0.809, 0.0, 0.5878, 0.809, 0.0, 0.5878, 0.809, 0.0, -0.9238, 0.3829, 0.0, -0.9238, 0.3829, 0.0, -0.9238, 0.3829, 0.0, 0.02304, 0.07091, -0.9972, 0.02304, 0.07091, -0.9972, 0.02304, 0.07091, -0.9972, 0.9724, -0.2332, 0.0, 0.9724, -0.2332, 0.0, 0.9724, -0.2332, 0.0, 0.02293, 0.07056, 0.9972, 0.02293, 0.07056, 0.9972, 0.02293, 0.07056, 0.9972, -0.309, -0.9511, 0.0, -0.309, -0.9511, 0.0, -0.309, -0.9511, 0.0, 0.309, 0.9511, 0.0, 0.309, 0.9511, 0.0, 0.309, 0.9511, 0.0, -1.0, 0.0, 0.0, -1.0, 0.0, 0.0, -1.0, 0.0, 0.0, 0.0, 0.0, -1.0, 0.0, 0.0, -1.0, 0.0, 0.0, -1.0, 1.0, 0.0, 0.0, 1.0, 0.0, 0.0, 1.0, 0.0, 0.0, 0.0, 0.0, 1.0, 0.0, 0.0, 1.0, 0.0, 0.0, 1.0, 0.0, -1.0, 0.0, 0.0, -1.0, 0.0, 0.0, -1.0, 0.0, 0.0, 1.0, 0.0, 0.0, 1.0, 0.0, 0.0, 1.0, 0.0, -0.7071, 0.7071, 0.0, -0.7071, 0.7071, 0.0, -0.7071, 0.7071, 0.0, -2.463e-08, 0.0, -1.0, -2.463e-08, 0.0, -1.0, -2.463e-08, 0.0, -1.0, 0.7071, -0.7071, 0.0, 0.7071, -0.7071, 0.0, 0.7071, -0.7071, 0.0, -6.568e-08, 0.0, 1.0, -6.568e-08, 0.0, 1.0, -6.568e-08, 0.0, 1.0, -0.7071, -0.7071, 0.0, -0.7071, -0.7071, 0.0, -0.7071, -0.7071, 0.0, 0.7071, 0.7071, 0.0, 0.7071, 0.7071, 0.0, 0.7071, 0.7071, 0.0, 0.0, 1.0, 0.0, 0.0, 1.0, 0.0, 0.0, 1.0, 0.0, 0.0, 0.0, -1.0, 0.0, 0.0, -1.0, 0.0, 0.0, -1.0, 0.0, -1.0, 0.0, 0.0, -1.0, 0.0, 0.0, -1.0, 0.0, 0.0, 0.0, 1.0, 0.0, 0.0, 1.0, 0.0, 0.0, 1.0, -1.0, 0.0, 0.0, -1.0, 0.0, 0.0, -1.0, 0.0, 0.0, 1.0, 0.0, 0.0, 1.0, 0.0, 0.0, 1.0, 0.0, 0.0, 0.7071, 0.7071, 0.0, 0.7071, 0.7071, 0.0, 0.7071, 0.7071, 0.0, 5.747e-08, 0.0, -1.0, 5.747e-08, 0.0, -1.0, 5.747e-08, 0.0, -1.0, -0.7071, -0.7071, 0.0, -0.7071, -0.7071, 0.0, -0.7071, -0.7071, 0.0, 0.0, 0.0, 1.0, 0.0, 0.0, 1.0, 0.0, 0.0, 1.0, -0.7071, 0.7071, 0.0, -0.7071, 0.7071, 0.0, -0.7071, 0.7071, 0.0, 0.7071, -0.7071, 0.0, 0.7071, -0.7071, 0.0, 0.7071, -0.7071, 0.0, 1.0, 0.0, 0.0, 1.0, 0.0, 0.0, 1.0, 0.0, 0.0, 0.0, 0.0, -1.0, 0.0, 0.0, -1.0, 0.0, 0.0, -1.0, -1.0, 0.0, 0.0, -1.0, 0.0, 0.0, -1.0, 0.0, 0.0, 0.0, 0.0, 1.0, 0.0, 0.0, 1.0, 0.0, 0.0, 1.0, 0.0, 1.0, 0.0, 0.0, 1.0, 0.0, 0.0, 1.0, 0.0, 0.0, -1.0, 0.0, 0.0, -1.0, 0.0, 0.0, -1.0, 0.0, 0.7071, -0.7071, 0.0, 0.7071, -0.7071, 0.0, 0.7071, -0.7071, 0.0, -6.568e-08, 0.0, -1.0, -6.568e-08, 0.0, -1.0, -6.568e-08, 0.0, -1.0, -0.7071, 0.7071, 0.0, -0.7071, 0.7071, 0.0, -0.7071, 0.7071, 0.0, -6.568e-08, 0.0, 1.0, -6.568e-08, 0.0, 1.0, -6.568e-08, 0.0, 1.0, 0.7071, 0.7071, 0.0, 0.7071, 0.7071, 0.0, 0.7071, 0.7071, 0.0, -0.7071, -0.7071, 0.0, -0.7071, -0.7071, 0.0, -0.7071, -0.7071, 0.0, 0.0, -1.0, 0.0, 0.0, -1.0, 0.0, 0.0, -1.0, 0.0, 0.0, 0.0, -1.0, 0.0, 0.0, -1.0, 0.0, 0.0, -1.0, 0.0, 1.0, 0.0, 0.0, 1.0, 0.0, 0.0, 1.0, 0.0, 0.0, 0.0, 1.0, 0.0, 0.0, 1.0, 0.0, 0.0, 1.0, 1.0, 0.0, 0.0, 1.0, 0.0, 0.0, 1.0, 0.0, 0.0, -1.0, 0.0, 0.0, -1.0, 0.0, 0.0, -1.0, 0.0, 0.0, -0.7071, -0.7071, 0.0, -0.7071, -0.7071, 0.0, -0.7071, -0.7071, 0.0, 0.0, 0.0, -1.0, 0.0, 0.0, -1.0, 0.0, 0.0, -1.0, 0.7071, 0.7071, 0.0, 0.7071, 0.7071, 0.0, 0.7071, 0.7071, 0.0, 4.926e-08, 0.0, 1.0, 4.926e-08, 0.0, 1.0, 4.926e-08, 0.0, 1.0, 0.7071, -0.7071, 0.0, 0.7071, -0.7071, 0.0, 0.7071, -0.7071, 0.0, -0.7071, 0.7071, 0.0, -0.7071, 0.7071, 0.0, -0.7071, 0.7071, 0.0])] * 3)])
me_cube = bpy.data.meshes.new('Cube')
me_cube.from_pydata([(0.09149, 0.09149, -0.4996), (0.09149, -0.09149, -0.4996), (0.09149, 0.09149, 0.4996), (0.09149, -0.09149, 0.4996), (-0.09149, 0.09149, -0.4996), (-0.09149, -0.09149, -0.4996), (-0.09149, 0.09149, 0.4996), (-0.09149, -0.09149, 0.4996), (-0.09159, -0.09159, -4.056e-09), (0.09159, -0.09159, -4.056e-09), (-0.09159, 0.09159, 2.971e-09), (0.09159, 0.09159, 2.971e-09), (-0.09159, 0.09159, -0.1924), (0.09159, 0.09159, -0.1924), (-0.09159, -0.09159, -0.1924), (0.09159, -0.09159, -0.1924), (-0.09159, -0.09159, 0.1924), (0.09159, -0.09159, 0.1924), (-0.09159, 0.09159, 0.1924), (0.09159, 0.09159, 0.1924), (-0.0762, -0.1524, -6.388e-09), (-0.0762, -0.1524, -0.3202), (-0.0762, -0.1524, 0.3202), (-0.0762, 0.1524, 5.303e-09), (-0.0762, 0.1524, -0.3202), (-0.0762, 0.1524, 0.3202), (0.0762, -0.1524, -6.388e-09), (-0.1524, 0.0762, 2.381e-09), (0.0762, -0.1524, -0.3202), (-0.1524, 0.0762, -0.3202), (-0.1524, 0.0762, 0.3202), (0.0762, -0.1524, 0.3202), (0.0762, 0.1524, 5.303e-09), (0.0762, 0.1524, -0.3202), (-0.1524, -0.0762, -3.465e-09), (0.0762, 0.1524, 0.3202), (-0.1524, -0.0762, -0.3202), (-0.1524, -0.0762, 0.3202), (0.1524, 0.0762, 2.381e-09), (0.1524, 0.0762, -0.3202), (0.1524, 0.0762, 0.3202), (0.1524, -0.0762, -3.465e-09), (0.1524, -0.0762, -0.3202), (0.1524, -0.0762, 0.3202)], [], [(3, 6, 7), (3, 31, 17), (33, 4, 24), (0, 42, 1), (32, 19, 11), (18, 27, 30), (12, 23, 24), (33, 0, 4), (27, 12, 29), (23, 18, 25), (27, 36, 34), (1, 42, 15), (38, 43, 41), (32, 13, 33), (37, 30, 27), (36, 4, 5), (35, 2, 19), (3, 2, 6), (17, 26, 9), (22, 7, 16), (14, 20, 8), (5, 21, 14), (20, 16, 8), (38, 13, 11), (39, 0, 13), (38, 19, 40), (4, 1, 5), (17, 41, 43), (0, 39, 42), (23, 35, 32), (15, 26, 28), (22, 3, 7), (43, 2, 3), (15, 41, 9), (36, 5, 14), (28, 5, 1), (16, 34, 8), (2, 25, 6), (34, 14, 8), (7, 37, 16), (25, 18, 6), (29, 12, 4), (32, 35, 19), (18, 10, 27), (12, 10, 23), (4, 12, 24), (27, 29, 36), (27, 10, 12), (6, 18, 30), (23, 10, 18), (32, 11, 13), (34, 37, 27), (41, 42, 39), (6, 37, 7), (17, 31, 26), (40, 19, 2), (14, 21, 20), (20, 22, 16), (38, 39, 13), (38, 11, 19), (33, 13, 0), (17, 9, 41), (38, 40, 43), (15, 9, 26), (1, 15, 28), (15, 42, 41), (3, 17, 43), (16, 37, 34), (34, 36, 14), (26, 22, 20), (41, 39, 38), (36, 29, 4), (4, 0, 1), (33, 24, 23), (23, 25, 35), (32, 33, 23), (22, 31, 3), (43, 40, 2), (28, 21, 5), (2, 35, 25), (6, 30, 37), (20, 21, 28), (26, 31, 22), (20, 28, 26)])
_uv = me_cube.uv_layers.new(name='UVMap')
_uv.uv.foreach_set('vector', [1.0, 1.0, 0.0, 0.0, 1.0, 0.0, 0.07045, 0.9794, 0.5008, 0.739, 0.07045, 0.739, 0.4938, 0.2662, 0.9266, 0.02654, 0.4938, 0.2662, 0.9423, 0.6349, 0.2782, 0.4762, 0.05682, 0.6349, 0.4938, 0.5059, 0.9266, 0.7456, 0.9266, 0.5059, 0.9423, 0.1587, 0.721, 0.3175, 0.721, 0.1587, 0.9266, 0.2662, 0.4938, 0.5059, 0.4938, 0.2662, 0.4938, 0.2662, 0.9266, 0.02654, 0.9266, 0.02654, 0.721, 0.3175, 0.9423, 0.4762, 0.721, 0.4762, 0.4938, 0.5059, 0.9266, 0.7456, 0.4938, 0.7456, 0.721, 0.3175, 0.2782, 0.4762, 0.2782, 0.3175, 0.05682, 0.6349, 0.2782, 0.4762, 0.05682, 0.4762, 0.721, 0.3175, 0.2782, 0.1587, 0.2782, 0.3175, 0.4938, 0.5059, 0.9266, 0.2662, 0.4938, 0.2662, 0.2782, 0.1587, 0.721, 0.1587, 0.721, 0.3175, 0.2782, 0.4762, 0.9423, 0.6349, 0.05682, 0.6349, 0.4938, 0.7456, 0.9266, 0.9853, 0.9266, 0.7456, 1.0, 1.0, 0.0, 1.0, 0.0, 0.0, 0.07045, 0.739, 0.5008, 0.4985, 0.07045, 0.4985, 0.5008, 0.739, 0.07045, 0.9794, 0.07045, 0.739, 0.07045, 0.258, 0.5008, 0.4985, 0.07045, 0.4985, 0.07045, 0.01757, 0.5008, 0.258, 0.07045, 0.258, 0.5008, 0.4985, 0.07045, 0.739, 0.07045, 0.4985, 0.721, 0.3175, 0.9423, 0.4762, 0.9423, 0.3175, 0.721, 0.4762, 0.9423, 0.6349, 0.9423, 0.4762, 0.721, 0.3175, 0.9423, 0.1587, 0.721, 0.1587, 0.0, 1.0, 1.0, 0.0, 1.0, 1.0, 0.05682, 0.1587, 0.2782, 0.3175, 0.2782, 0.1587, 0.9423, 0.6349, 0.721, 0.4762, 0.2782, 0.4762, 0.4938, 0.5059, 0.4938, 0.7456, 0.4938, 0.5059, 0.07045, 0.258, 0.5008, 0.4985, 0.5008, 0.258, 0.5008, 0.739, 0.07045, 0.9794, 0.07045, 0.9794, 0.2782, 0.1587, 0.9423, 0.0, 0.05682, 0.0, 0.05682, 0.4762, 0.2782, 0.3175, 0.05682, 0.3175, 0.2782, 0.4762, 0.05682, 0.6349, 0.05682, 0.4762, 0.5008, 0.258, 0.07045, 0.01757, 0.07045, 0.01757, 0.05682, 0.1587, 0.2782, 0.3175, 0.05682, 0.3175, 0.9266, 0.9853, 0.4938, 0.7456, 0.9266, 0.9853, 0.2782, 0.3175, 0.05682, 0.4762, 0.05682, 0.3175, 0.05682, 0.0, 0.2782, 0.1587, 0.05682, 0.1587, 0.4938, 0.7456, 0.9266, 0.7456, 0.9266, 0.9853, 0.721, 0.4762, 0.9423, 0.4762, 0.9423, 0.6349, 0.4938, 0.5059, 0.4938, 0.7456, 0.9266, 0.7456, 0.9423, 0.1587, 0.9423, 0.3175, 0.721, 0.3175, 0.9266, 0.2662, 0.9266, 0.5059, 0.4938, 0.5059, 0.9266, 0.02654, 0.9266, 0.2662, 0.4938, 0.2662, 0.721, 0.3175, 0.721, 0.4762, 0.2782, 0.4762, 0.721, 0.3175, 0.9423, 0.3175, 0.9423, 0.4762, 0.9423, 0.0, 0.9423, 0.1587, 0.721, 0.1587, 0.4938, 0.5059, 0.9266, 0.5059, 0.9266, 0.7456, 0.4938, 0.5059, 0.9266, 0.5059, 0.9266, 0.2662, 0.2782, 0.3175, 0.2782, 0.1587, 0.721, 0.3175, 0.2782, 0.3175, 0.2782, 0.4762, 0.721, 0.4762, 0.9423, 0.0, 0.2782, 0.1587, 0.05682, 0.0, 0.07045, 0.739, 0.5008, 0.739, 0.5008, 0.4985, 0.721, 0.1587, 0.9423, 0.1587, 0.9423, 0.0, 0.07045, 0.258, 0.5008, 0.258, 0.5008, 0.4985, 0.5008, 0.4985, 0.5008, 0.739, 0.07045, 0.739, 0.721, 0.3175, 0.721, 0.4762, 0.9423, 0.4762, 0.721, 0.3175, 0.9423, 0.3175, 0.9423, 0.1587, 0.4938, 0.2662, 0.9266, 0.2662, 0.9266, 0.02654, 0.05682, 0.1587, 0.05682, 0.3175, 0.2782, 0.3175, 0.721, 0.3175, 0.721, 0.1587, 0.2782, 0.1587, 0.07045, 0.258, 0.07045, 0.4985, 0.5008, 0.4985, 0.07045, 0.01757, 0.07045, 0.258, 0.5008, 0.258, 0.05682, 0.4762, 0.2782, 0.4762, 0.2782, 0.3175, 0.05682, 0.0, 0.05682, 0.1587, 0.2782, 0.1587, 0.05682, 0.1587, 0.2782, 0.1587, 0.2782, 0.3175, 0.2782, 0.3175, 0.2782, 0.4762, 0.05682, 0.4762, 0.5008, 0.4985, 0.5008, 0.739, 0.5008, 0.4985, 0.2782, 0.3175, 0.721, 0.4762, 0.721, 0.3175, 0.2782, 0.4762, 0.721, 0.4762, 0.9423, 0.6349, 0.0, 1.0, 0.0, 0.0, 1.0, 0.0, 0.4938, 0.2662, 0.4938, 0.2662, 0.4938, 0.5059, 0.4938, 0.5059, 0.4938, 0.7456, 0.4938, 0.7456, 0.4938, 0.5059, 0.4938, 0.2662, 0.4938, 0.5059, 0.5008, 0.739, 0.5008, 0.739, 0.07045, 0.9794, 0.2782, 0.1587, 0.721, 0.1587, 0.9423, 0.0, 0.5008, 0.258, 0.5008, 0.258, 0.07045, 0.01757, 0.9266, 0.9853, 0.4938, 0.7456, 0.4938, 0.7456, 0.9423, 0.0, 0.721, 0.1587, 0.2782, 0.1587, 0.5008, 0.4985, 0.5008, 0.258, 0.5008, 0.258, 0.5008, 0.4985, 0.5008, 0.739, 0.5008, 0.739, 0.5008, 0.4985, 0.5008, 0.258, 0.5008, 0.4985])
me_cube.materials.append(mat_material)
me_cube.update()
me_cube.normals_split_custom_set([tuple(v) for v in zip(*[iter([0.0, 0.0, 1.0, 0.0, 0.0, 1.0, 0.0, 0.0, 1.0, 0.9697, -0.2445, 0.0004297, 0.9697, -0.2445, 0.0004297, 0.9697, -0.2445, 0.0004297, 0.0, 0.9469, -0.3215, 0.0, 0.9469, -0.3215, 0.0, 0.9469, -0.3215, 0.9469, 0.0, -0.3215, 0.9469, 0.0, -0.3215, 0.9469, 0.0, -0.3215, 0.9694, 0.2453, -1.929e-08, 0.9694, 0.2453, -1.929e-08, 0.9694, 0.2453, -1.929e-08, -0.2453, 0.9694, -9.274e-08, -0.2453, 0.9694, -9.274e-08, -0.2453, 0.9694, -9.274e-08, -0.9694, 0.2453, -2.318e-08, -0.9694, 0.2453, -2.318e-08, -0.9694, 0.2453, -2.318e-08, 0.0, 0.9469, -0.3215, 0.0, 0.9469, -0.3215, 0.0, 0.9469, -0.3215, -0.2453, 0.9694, -4.637e-08, -0.2453, 0.9694, -4.637e-08, -0.2453, 0.9694, -4.637e-08, -0.9694, 0.2453, -2.318e-08, -0.9694, 0.2453, -2.318e-08, -0.9694, 0.2453, -2.318e-08, -1.0, 0.0, 0.0, -1.0, 0.0, 0.0, -1.0, 0.0, 0.0, 0.2445, -0.9697, -0.0004297, 0.2445, -0.9697, -0.0004297, 0.2445, -0.9697, -0.0004297, 1.0, 0.0, 0.0, 1.0, 0.0, 0.0, 1.0, 0.0, 0.0, 0.9694, 0.2453, -2.318e-08, 0.9694, 0.2453, -2.318e-08, 0.9694, 0.2453, -2.318e-08, -1.0, 0.0, 0.0, -1.0, 0.0, 0.0, -1.0, 0.0, 0.0, -0.9469, 0.0, -0.3215, -0.9469, 0.0, -0.3215, -0.9469, 0.0, -0.3215, 0.9697, 0.2445, 0.0004297, 0.9697, 0.2445, 0.0004297, 0.9697, 0.2445, 0.0004297, 0.0, 0.0, 1.0, 0.0, 0.0, 1.0, 0.0, 0.0, 1.0, 0.9694, -0.2453, 1.929e-08, 0.9694, -0.2453, 1.929e-08, 0.9694, -0.2453, 1.929e-08, -0.9697, -0.2445, 0.0004297, -0.9697, -0.2445, 0.0004297, -0.9697, -0.2445, 0.0004297, -0.9694, -0.2453, 1.929e-08, -0.9694, -0.2453, 1.929e-08, -0.9694, -0.2453, 1.929e-08, -0.9697, -0.2445, -0.0004297, -0.9697, -0.2445, -0.0004297, -0.9697, -0.2445, -0.0004297, -0.9694, -0.2453, 1.929e-08, -0.9694, -0.2453, 1.929e-08, -0.9694, -0.2453, 1.929e-08, 0.2453, 0.9694, -1.543e-07, 0.2453, 0.9694, -1.543e-07, 0.2453, 0.9694, -1.543e-07, 0.2445, 0.9697, -0.0004297, 0.2445, 0.9697, -0.0004297, 0.2445, 0.9697, -0.0004297, 0.2453, 0.9694, -9.274e-08, 0.2453, 0.9694, -9.274e-08, 0.2453, 0.9694, -9.274e-08, 0.0, 0.0, -1.0, 0.0, 0.0, -1.0, 0.0, 0.0, -1.0, 0.2453, -0.9694, 4.637e-08, 0.2453, -0.9694, 4.637e-08, 0.2453, -0.9694, 4.637e-08, 0.9469, 0.0, -0.3215, 0.9469, 0.0, -0.3215, 0.9469, 0.0, -0.3215, 0.0, 1.0, -7.634e-08, 0.0, 1.0, -7.634e-08, 0.0, 1.0, -7.634e-08, 0.9694, -0.2453, 2.318e-08, 0.9694, -0.2453, 2.318e-08, 0.9694, -0.2453, 2.318e-08, 0.0, -0.9469, 0.3215, 0.0, -0.9469, 0.3215, 0.0, -0.9469, 0.3215, 0.9469, 0.0, 0.3215, 0.9469, 0.0, 0.3215, 0.9469, 0.0, 0.3215, 0.2453, -0.9694, 0.0, 0.2453, -0.9694, 0.0, 0.2453, -0.9694, 0.0, -0.2445, -0.9697, -0.0004297, -0.2445, -0.9697, -0.0004297, -0.2445, -0.9697, -0.0004297, 0.0, -0.9469, -0.3215, 0.0, -0.9469, -0.3215, 0.0, -0.9469, -0.3215, -0.2453, -0.9694, 1.543e-07, -0.2453, -0.9694, 1.543e-07, -0.2453, -0.9694, 1.543e-07, 0.0, 0.9469, 0.3215, 0.0, 0.9469, 0.3215, 0.0, 0.9469, 0.3215, -0.2453, -0.9694, 0.0, -0.2453, -0.9694, 0.0, -0.2453, -0.9694, 0.0, -0.2445, -0.9697, 0.0004297, -0.2445, -0.9697, 0.0004297, -0.2445, -0.9697, 0.0004297, -0.9697, 0.2445, 0.0004297, -0.9697, 0.2445, 0.0004297, -0.9697, 0.2445, 0.0004297, -0.2445, 0.9697, -0.0004297, -0.2445, 0.9697, -0.0004297, -0.2445, 0.9697, -0.0004297, 0.9694, 0.2453, -2.318e-08, 0.9694, 0.2453, -2.318e-08, 0.9694, 0.2453, -2.318e-08, -0.2453, 0.9694, 0.0, -0.2453, 0.9694, 0.0, -0.2453, 0.9694, 0.0, -0.9694, 0.2453, -1.929e-08, -0.9694, 0.2453, -1.929e-08, -0.9694, 0.2453, -1.929e-08, -0.9697, 0.2445, -0.0004297, -0.9697, 0.2445, -0.0004297, -0.9697, 0.2445, -0.0004297, -1.0, 0.0, 0.0, -1.0, 0.0, 0.0, -1.0, 0.0, 0.0, -0.2453, 0.9694, -1.543e-07, -0.2453, 0.9694, -1.543e-07, -0.2453, 0.9694, -1.543e-07, -0.2445, 0.9697, 0.0004297, -0.2445, 0.9697, 0.0004297, -0.2445, 0.9697, 0.0004297, -0.9694, 0.2453, -1.929e-08, -0.9694, 0.2453, -1.929e-08, -0.9694, 0.2453, -1.929e-08, 0.9694, 0.2453, -1.929e-08, 0.9694, 0.2453, -1.929e-08, 0.9694, 0.2453, -1.929e-08, -1.0, 0.0, 0.0, -1.0, 0.0, 0.0, -1.0, 0.0, 0.0, 1.0, 0.0, 0.0, 1.0, 0.0, 0.0, 1.0, 0.0, 0.0, -0.9469, 0.0, 0.3215, -0.9469, 0.0, 0.3215, -0.9469, 0.0, 0.3215, 0.9694, -0.2453, 2.318e-08, 0.9694, -0.2453, 2.318e-08, 0.9694, -0.2453, 2.318e-08, 0.2445, 0.9697, 0.0004297, 0.2445, 0.9697, 0.0004297, 0.2445, 0.9697, 0.0004297, -0.9694, -0.2453, 2.318e-08, -0.9694, -0.2453, 2.318e-08, -0.9694, -0.2453, 2.318e-08, -0.9694, -0.2453, 2.318e-08, -0.9694, -0.2453, 2.318e-08, -0.9694, -0.2453, 2.318e-08, 0.2453, 0.9694, -4.637e-08, 0.2453, 0.9694, -4.637e-08, 0.2453, 0.9694, -4.637e-08, 0.2453, 0.9694, 0.0, 0.2453, 0.9694, 0.0, 0.2453, 0.9694, 0.0, 0.9697, 0.2445, -0.0004297, 0.9697, 0.2445, -0.0004297, 0.9697, 0.2445, -0.0004297, 0.2453, -0.9694, 1.543e-07, 0.2453, -0.9694, 1.543e-07, 0.2453, -0.9694, 1.543e-07, 1.0, 0.0, 0.0, 1.0, 0.0, 0.0, 1.0, 0.0, 0.0, 0.9694, -0.2453, 1.929e-08, 0.9694, -0.2453, 1.929e-08, 0.9694, -0.2453, 1.929e-08, 0.9697, -0.2445, -0.0004297, 0.9697, -0.2445, -0.0004297, 0.9697, -0.2445, -0.0004297, 0.2453, -0.9694, 9.274e-08, 0.2453, -0.9694, 9.274e-08, 0.2453, -0.9694, 9.274e-08, 0.2445, -0.9697, 0.0004297, 0.2445, -0.9697, 0.0004297, 0.2445, -0.9697, 0.0004297, -0.2453, -0.9694, 4.637e-08, -0.2453, -0.9694, 4.637e-08, -0.2453, -0.9694, 4.637e-08, -0.2453, -0.9694, 9.274e-08, -0.2453, -0.9694, 9.274e-08, -0.2453, -0.9694, 9.274e-08, 0.0, -1.0, 1.527e-07, 0.0, -1.0, 1.527e-07, 0.0, -1.0, 1.527e-07, 1.0, 0.0, 0.0, 1.0, 0.0, 0.0, 1.0, 0.0, 0.0, -0.9469, 0.0, -0.3215, -0.9469, 0.0, -0.3215, -0.9469, 0.0, -0.3215, 0.0, 0.0, -1.0, 0.0, 0.0, -1.0, 0.0, 0.0, -1.0, 0.0, 1.0, -7.634e-08, 0.0, 1.0, -7.634e-08, 0.0, 1.0, -7.634e-08, 0.0, 1.0, -7.634e-08, 0.0, 1.0, -7.634e-08, 0.0, 1.0, -7.634e-08, 0.0, 1.0, -1.527e-07, 0.0, 1.0, -1.527e-07, 0.0, 1.0, -1.527e-07, 0.0, -0.9469, 0.3215, 0.0, -0.9469, 0.3215, 0.0, -0.9469, 0.3215, 0.9469, 0.0, 0.3215, 0.9469, 0.0, 0.3215, 0.9469, 0.0, 0.3215, 0.0, -0.9469, -0.3215, 0.0, -0.9469, -0.3215, 0.0, -0.9469, -0.3215, 0.0, 0.9469, 0.3215, 0.0, 0.9469, 0.3215, 0.0, 0.9469, 0.3215, -0.9469, 0.0, 0.3215, -0.9469, 0.0, 0.3215, -0.9469, 0.0, 0.3215, 0.0, -1.0, 7.634e-08, 0.0, -1.0, 7.634e-08, 0.0, -1.0, 7.634e-08, 0.0, -1.0, 7.634e-08, 0.0, -1.0, 7.634e-08, 0.0, -1.0, 7.634e-08, 0.0, -1.0, 7.634e-08, 0.0, -1.0, 7.634e-08, 0.0, -1.0, 7.634e-08])] * 3)])

# ---- objects
ob_light = bpy.data.objects.new('Light', light_light)
ob_camera = bpy.data.objects.new('Camera', cam_camera)
ob_fly_wheel = bpy.data.objects.new('fly_wheel', me_fly_wheel)
ob_cube = bpy.data.objects.new('Cube', me_cube)

# ---- transforms, parenting, visibility, modifiers, constraints
ob_light.location = (4.076, 1.005, 5.904)
ob_light.rotation_euler = (0.6503, 0.05522, 1.866)
ob_light.lock_rotations_4d = False
ob_light.empty_display_type = 'ARROWS'
ob_light.color = (0.0, 0.0, 0.0, 0.0)
ob_light.lineart.crease_threshold = 0.0
ob_camera.location = (1.77, -0.5937, 0.5612)
ob_camera.rotation_euler = (1.216, 0.6451, 7.325)
ob_camera.scale = (3.258, 3.258, 3.258)
ob_camera.lock_rotations_4d = False
ob_camera.empty_display_type = 'ARROWS'
ob_camera.color = (0.0, 0.0, 0.0, 0.0)
ob_camera.display_type = 'WIRE'
ob_camera.lineart.crease_threshold = 0.0
ob_fly_wheel.location = (0.0, 0.0, 0.0)
ob_fly_wheel.rotation_euler = (1.571, -0.0, 0.0)
ob_cube.location = (0.0, 0.0, 0.0)
ob_cube.rotation_euler = (1.571, -0.0, 0.0)

# ---- collection membership
col_collection.objects.link(ob_light)
col_collection.objects.link(ob_camera)
col_collection.objects.link(ob_fly_wheel)
col_collection.objects.link(ob_cube)

# ---- scene / render settings (as saved in the file)
scene.camera = ob_camera
scene.frame_start = 1; scene.frame_end = 250; scene.frame_set(2)
scene.render.engine = 'BLENDER_EEVEE_NEXT'
scene.render.resolution_x = 64
scene.render.resolution_y = 64
scene.render.film_transparent = True
bpy.context.view_layer.update()
